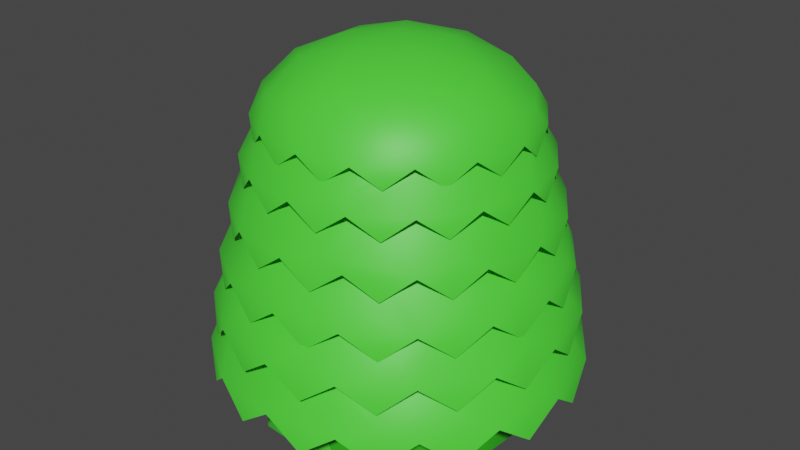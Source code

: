# Source: ArbustoColor2.blend  (saved by Blender 2.80.75; exported with 4.5.12 LTS)
import bpy
from mathutils import Matrix  # noqa: F401  (used for matrix-valued properties, if any)

bpy.ops.wm.read_factory_settings(use_empty=True)
scene = bpy.context.scene
scene.name = 'Scene'

# ---- collections
col_collection = bpy.data.collections.new('Collection'); scene.collection.children.link(col_collection)

# ---- materials (node trees are filled in below, after node groups)
mat_material = bpy.data.materials.new('Material')
mat_material.use_transparent_shadow = False
mat_material_001 = bpy.data.materials.new('Material.001')
mat_material_001.use_transparent_shadow = False
mat_material_002 = bpy.data.materials.new('Material.002')
mat_material_002.use_transparent_shadow = False

# ---- material node trees
mat_material.use_nodes = True; mat_material.node_tree.nodes.clear()
_N = mat_material.node_tree.nodes; _L = mat_material.node_tree.links
n0 = _N.new('ShaderNodeOutputMaterial'); n0.name = 'Material Output'; n0.location = (300, 300)
n1 = _N.new('ShaderNodeBsdfPrincipled'); n1.name = 'Principled BSDF'; n1.location = (10, 300)
n1.distribution = 'GGX'
n1.subsurface_method = 'BURLEY'
n1.inputs[0].default_value = (0.0757, 0.8, 0.04203, 1.0)
n1.inputs[3].default_value = 1.45
n1.inputs[27].default_value = (0.0, 0.0, 0.0, 1.0)
n1.inputs[28].default_value = 1.0
_L.new(n1.outputs[0], n0.inputs[0])
n0.is_active_output = True
mat_material_001.use_nodes = True; mat_material_001.node_tree.nodes.clear()
_N = mat_material_001.node_tree.nodes; _L = mat_material_001.node_tree.links
n0 = _N.new('ShaderNodeOutputMaterial'); n0.name = 'Material Output'; n0.location = (300, 300)
n1 = _N.new('ShaderNodeBsdfPrincipled'); n1.name = 'Principled BSDF'; n1.location = (10, 300)
n1.distribution = 'GGX'
n1.subsurface_method = 'BURLEY'
n1.inputs[0].default_value = (0.02921, 0.4641, 0.01029, 1.0)
n1.inputs[3].default_value = 1.45
n1.inputs[27].default_value = (0.0, 0.0, 0.0, 1.0)
n1.inputs[28].default_value = 1.0
_L.new(n1.outputs[0], n0.inputs[0])
n0.is_active_output = True
mat_material_002.use_nodes = True; mat_material_002.node_tree.nodes.clear()
_N = mat_material_002.node_tree.nodes; _L = mat_material_002.node_tree.links
n0 = _N.new('ShaderNodeOutputMaterial'); n0.name = 'Material Output'; n0.location = (300, 300)
n1 = _N.new('ShaderNodeBsdfPrincipled'); n1.name = 'Principled BSDF'; n1.location = (10, 300)
n1.distribution = 'GGX'
n1.subsurface_method = 'BURLEY'
n1.inputs[0].default_value = (0.005191, 0.4116, 0.01905, 1.0)
n1.inputs[3].default_value = 1.45
n1.inputs[27].default_value = (0.0, 0.0, 0.0, 1.0)
n1.inputs[28].default_value = 1.0
_L.new(n1.outputs[0], n0.inputs[0])
n0.is_active_output = True

# ---- world
world_world = bpy.data.worlds.new('World'); scene.world = world_world
world_world.use_nodes = True; world_world.node_tree.nodes.clear()
_N = world_world.node_tree.nodes; _L = world_world.node_tree.links
n0 = _N.new('ShaderNodeOutputWorld'); n0.name = 'World Output'; n0.location = (300, 300)
n1 = _N.new('ShaderNodeBackground'); n1.name = 'Background'; n1.location = (10, 300)
n1.inputs[0].default_value = (0.05088, 0.05088, 0.05088, 1.0)
_L.new(n1.outputs[0], n0.inputs[0])
n0.is_active_output = True
world_world.color = (0.05088, 0.05088, 0.05088)
world_world.use_sun_shadow = False
world_world.sun_shadow_jitter_overblur = 0.0

# ---- meshes
me_cylinder = bpy.data.meshes.new('Cylinder')
me_cylinder.from_pydata([(0.0, 1.0, -1.0), (0.0, 1.0, -0.01954), (0.1951, 0.9808, -1.0), (0.1951, 0.9808, -0.01954), (0.3827, 0.9239, -1.0), (0.3827, 0.9239, -0.01954), (0.5556, 0.8315, -1.0), (0.5556, 0.8315, -0.01954), (0.7071, 0.7071, -1.0), (0.7071, 0.7071, -0.01954), (0.8315, 0.5556, -1.0), (0.8315, 0.5556, -0.01954), (0.9239, 0.3827, -1.0), (0.9239, 0.3827, -0.01954), (0.9808, 0.1951, -1.0), (0.9808, 0.1951, -0.01954), (1.0, 7.55e-08, -1.0), (1.0, 7.55e-08, -0.01954), (0.9808, -0.1951, -1.0), (0.9808, -0.1951, -0.01954), (0.9239, -0.3827, -1.0), (0.9239, -0.3827, -0.01954), (0.8315, -0.5556, -1.0), (0.8315, -0.5556, -0.01954), (0.7071, -0.7071, -1.0), (0.7071, -0.7071, -0.01954), (0.5556, -0.8315, -1.0), (0.5556, -0.8315, -0.01954), (0.3827, -0.9239, -1.0), (0.3827, -0.9239, -0.01954), (0.1951, -0.9808, -1.0), (0.1951, -0.9808, -0.01954), (-3.258e-07, -1.0, -1.0), (-3.258e-07, -1.0, -0.01954), (-0.1951, -0.9808, -1.0), (-0.1951, -0.9808, -0.01954), (-0.3827, -0.9239, -1.0), (-0.3827, -0.9239, -0.01954), (-0.5556, -0.8315, -1.0), (-0.5556, -0.8315, -0.01954), (-0.7071, -0.7071, -1.0), (-0.7071, -0.7071, -0.01954), (-0.8315, -0.5556, -1.0), (-0.8315, -0.5556, -0.01954), (-0.9239, -0.3827, -1.0), (-0.9239, -0.3827, -0.01954), (-0.9808, -0.1951, -1.0), (-0.9808, -0.1951, -0.01954), (-1.0, 9.656e-07, -1.0), (-1.0, 9.656e-07, -0.01954), (-0.9808, 0.1951, -1.0), (-0.9808, 0.1951, -0.01954), (-0.9239, 0.3827, -1.0), (-0.9239, 0.3827, -0.01954), (-0.8315, 0.5556, -1.0), (-0.8315, 0.5556, -0.01954), (-0.7071, 0.7071, -1.0), (-0.7071, 0.7071, -0.01954), (-0.5556, 0.8315, -1.0), (-0.5556, 0.8315, -0.01954), (-0.3827, 0.9239, -1.0), (-0.3827, 0.9239, -0.01954), (-0.1951, 0.9808, -1.0), (-0.1951, 0.9808, -0.01954), (0.0, 1.309, -0.05475), (1.986e-08, 1.11, 0.2695), (0.2551, 1.284, -0.2457), (0.2161, 1.089, 0.2695), (0.4239, 1.025, 0.2695), (0.7263, 1.089, -0.2457), (0.6154, 0.9231, 0.2695), (0.7833, 0.7853, 0.2695), (1.087, 0.7284, -0.2457), (0.921, 0.6175, 0.2695), (1.023, 0.426, 0.2695), (1.282, 0.2571, -0.2457), (1.086, 0.2182, 0.2695), (1.108, 0.002084, 0.2695), (1.282, -0.253, -0.2457), (1.086, -0.214, 0.2695), (1.023, -0.4218, 0.2695), (1.087, -0.7242, -0.2457), (0.921, -0.6133, 0.2695), (0.9244, -0.9224, -0.05475), (0.7833, -0.7812, 0.2695), (0.7263, -1.085, -0.2457), (0.6154, -0.9189, 0.2695), (0.4239, -1.021, 0.2695), (0.2551, -1.28, -0.2457), (0.2161, -1.084, 0.2695), (-4.26e-07, -1.305, -0.05475), (-3.411e-07, -1.106, 0.2695), (-0.2551, -1.28, -0.2457), (-0.2161, -1.084, 0.2695), (-0.5003, -1.206, -0.05475), (-0.4239, -1.021, 0.2695), (-0.7263, -1.085, -0.2457), (-0.6154, -0.9189, 0.2695), (-0.9244, -0.9224, -0.05475), (-0.7833, -0.7812, 0.2695), (-1.087, -0.7242, -0.2457), (-0.921, -0.6133, 0.2695), (-1.208, -0.4982, -0.05475), (-1.023, -0.4218, 0.2695), (-1.282, -0.253, -0.2457), (-1.086, -0.214, 0.2695), (-1.108, 0.002085, 0.2695), (-1.282, 0.2571, -0.2457), (-1.086, 0.2182, 0.2695), (-1.023, 0.426, 0.2695), (-1.087, 0.7284, -0.2457), (-0.921, 0.6175, 0.2695), (-0.9244, 0.9265, -0.05475), (-0.7833, 0.7853, 0.2695), (-0.7263, 1.089, -0.2457), (-0.6154, 0.9231, 0.2695), (-0.4239, 1.025, 0.2695), (-0.255, 1.284, -0.2457), (-0.2161, 1.089, 0.2695), (1.028e-08, 1.223, 0.1362), (0.2382, 1.199, 0.1362), (0.4672, 1.13, 0.1362), (0.6782, 1.017, 0.1362), (0.8632, 0.8653, 0.1362), (1.015, 0.6803, 0.1362), (1.128, 0.4693, 0.1362), (1.197, 0.2402, 0.1362), (1.221, 0.002084, 0.1362), (1.197, -0.2361, 0.1362), (1.128, -0.4651, 0.1362), (1.015, -0.6762, 0.1362), (0.8632, -0.8611, 0.1362), (0.6782, -1.013, 0.1362), (0.4672, -1.126, 0.1362), (0.2382, -1.195, 0.1362), (-3.875e-07, -1.219, 0.1362), (-0.2382, -1.195, 0.1362), (-0.4672, -1.126, 0.1362), (-0.6782, -1.013, 0.1362), (-0.8632, -0.8611, 0.1362), (-1.015, -0.6762, 0.1362), (-1.128, -0.4651, 0.1362), (-1.197, -0.2361, 0.1362), (-1.221, 0.002085, 0.1362), (-1.197, 0.2403, 0.1362), (-1.128, 0.4693, 0.1362), (-1.015, 0.6803, 0.1362), (-0.8632, 0.8653, 0.1362), (-0.6782, 1.017, 0.1362), (-0.4672, 1.13, 0.1362), (-0.2382, 1.199, 0.1362), (0.2551, 1.284, -0.05475), (0.5003, 1.21, -0.05475), (0.7263, 1.089, -0.05475), (0.9244, 0.9265, -0.05475), (1.087, 0.7284, -0.05475), (1.208, 0.5024, -0.05475), (1.282, 0.2571, -0.05475), (1.307, 0.002084, -0.05475), (1.282, -0.253, -0.05475), (1.208, -0.4982, -0.05475), (1.087, -0.7242, -0.05475), (0.7263, -1.085, -0.05475), (0.5003, -1.206, -0.05475), (0.2551, -1.28, -0.05475), (-0.2551, -1.28, -0.05475), (-0.7263, -1.085, -0.05475), (-1.087, -0.7242, -0.05475), (-1.282, -0.253, -0.05475), (-1.307, 0.002085, -0.05475), (-1.282, 0.2571, -0.05475), (-1.208, 0.5024, -0.05475), (-1.087, 0.7284, -0.05475), (-0.7263, 1.089, -0.05475), (-0.5003, 1.21, -0.05475), (-0.255, 1.284, -0.05475), (0.0, 1.249, 0.2809), (1.881e-08, 1.06, 0.588), (0.2416, 1.225, 0.1), (0.2047, 1.039, 0.588), (0.4739, 1.154, 0.2809), (0.4016, 0.9796, 0.588), (0.6881, 1.04, 0.1), (0.583, 0.8827, 0.588), (0.742, 0.7522, 0.588), (1.03, 0.6982, 0.1), (0.8725, 0.5931, 0.588), (1.144, 0.4841, 0.2809), (0.9695, 0.4117, 0.588), (1.215, 0.2518, 0.1), (1.029, 0.2149, 0.588), (1.238, 0.01015, 0.2809), (1.049, 0.01015, 0.588), (1.215, -0.2315, 0.1), (1.029, -0.1946, 0.588), (1.144, -0.4638, 0.2809), (0.9695, -0.3914, 0.588), (1.03, -0.6779, 0.1), (0.8725, -0.5728, 0.588), (0.742, -0.7319, 0.588), (0.6881, -1.02, 0.1), (0.583, -0.8624, 0.588), (0.4016, -0.9593, 0.588), (0.2416, -1.205, 0.1), (0.2047, -1.019, 0.588), (-3.231e-07, -1.039, 0.588), (-0.2416, -1.205, 0.1), (-0.2047, -1.019, 0.588), (-0.4739, -1.134, 0.2809), (-0.4016, -0.9593, 0.588), (-0.6881, -1.02, 0.1), (-0.583, -0.8624, 0.588), (-0.8757, -0.8656, 0.2809), (-0.742, -0.7319, 0.588), (-1.03, -0.6779, 0.1), (-0.8725, -0.5728, 0.588), (-0.9695, -0.3914, 0.588), (-1.215, -0.2315, 0.1), (-1.029, -0.1946, 0.588), (-1.049, 0.01015, 0.588), (-1.215, 0.2518, 0.1), (-1.029, 0.2149, 0.588), (-1.144, 0.4841, 0.2809), (-0.9695, 0.4117, 0.588), (-1.03, 0.6982, 0.1), (-0.8725, 0.5931, 0.588), (-0.742, 0.7522, 0.588), (-0.6881, 1.04, 0.1), (-0.583, 0.8827, 0.588), (-0.4739, 1.154, 0.2809), (-0.4016, 0.9796, 0.588), (-0.2416, 1.225, 0.1), (-0.2047, 1.039, 0.588), (9.736e-09, 1.167, 0.4617), (0.2256, 1.144, 0.4617), (0.4426, 1.079, 0.4617), (0.6425, 0.9717, 0.4617), (0.8178, 0.8279, 0.4617), (0.9616, 0.6527, 0.4617), (1.068, 0.4527, 0.4617), (1.134, 0.2358, 0.4617), (1.156, 0.01015, 0.4617), (1.134, -0.2155, 0.4617), (1.068, -0.4324, 0.4617), (0.9616, -0.6324, 0.4617), (0.8178, -0.8076, 0.4617), (0.6425, -0.9514, 0.4617), (0.4426, -1.058, 0.4617), (0.2256, -1.124, 0.4617), (-3.671e-07, -1.146, 0.4617), (-0.2256, -1.124, 0.4617), (-0.4426, -1.058, 0.4617), (-0.6425, -0.9514, 0.4617), (-0.8178, -0.8076, 0.4617), (-0.9616, -0.6324, 0.4617), (-1.068, -0.4324, 0.4617), (-1.134, -0.2155, 0.4617), (-1.156, 0.01015, 0.4617), (-1.134, 0.2358, 0.4617), (-1.068, 0.4527, 0.4617), (-0.9616, 0.6527, 0.4617), (-0.8178, 0.8279, 0.4617), (-0.6425, 0.9717, 0.4617), (-0.4426, 1.079, 0.4617), (-0.2256, 1.144, 0.4617), (0.2416, 1.225, 0.2809), (0.6881, 1.04, 0.2809), (0.8757, 0.8859, 0.2809), (1.03, 0.6982, 0.2809), (1.215, 0.2518, 0.2809), (1.215, -0.2315, 0.2809), (1.03, -0.6779, 0.2809), (0.8757, -0.8656, 0.2809), (0.6881, -1.02, 0.2809), (0.4739, -1.134, 0.2809), (0.2416, -1.205, 0.2809), (-4.036e-07, -1.228, 0.2809), (-0.2416, -1.205, 0.2809), (-0.6881, -1.02, 0.2809), (-1.03, -0.6779, 0.2809), (-1.144, -0.4638, 0.2809), (-1.215, -0.2315, 0.2809), (-1.238, 0.01015, 0.2809), (-1.215, 0.2518, 0.2809), (-1.03, 0.6982, 0.2809), (-0.8757, 0.8859, 0.2809), (-0.6881, 1.04, 0.2809), (-0.2416, 1.225, 0.2809), (1.624e-08, 0.921, 1.259), (0.2085, 1.064, 0.8376), (0.1767, 0.9036, 1.259), (0.3466, 0.8521, 1.259), (0.5938, 0.9041, 0.8376), (0.5031, 0.7684, 1.259), (0.6403, 0.6558, 1.259), (0.8887, 0.6092, 0.8376), (0.753, 0.5185, 1.259), (0.8367, 0.362, 1.259), (1.048, 0.2239, 0.8376), (0.8882, 0.1921, 1.259), (0.9056, 0.01542, 1.259), (1.048, -0.1931, 0.8376), (0.8882, -0.1612, 1.259), (0.8367, -0.3311, 1.259), (0.8887, -0.5784, 0.8376), (0.753, -0.4877, 1.259), (0.7558, -0.7403, 0.9937), (0.6403, -0.6249, 1.259), (0.5938, -0.8733, 0.8376), (0.5031, -0.7375, 1.259), (0.3466, -0.8212, 1.259), (0.2085, -1.033, 0.8376), (0.1767, -0.8728, 1.259), (-2.788e-07, -0.8902, 1.259), (-0.2085, -1.033, 0.8376), (-0.1767, -0.8728, 1.259), (-0.409, -0.972, 0.9937), (-0.3466, -0.8212, 1.259), (-0.5938, -0.8733, 0.8376), (-0.5031, -0.7375, 1.259), (-0.7558, -0.7403, 0.9937), (-0.6403, -0.6249, 1.259), (-0.8887, -0.5784, 0.8376), (-0.753, -0.4877, 1.259), (-0.9874, -0.3936, 0.9937), (-0.8367, -0.3311, 1.259), (-1.048, -0.1931, 0.8376), (-0.8882, -0.1612, 1.259), (-0.9056, 0.01542, 1.259), (-1.048, 0.2239, 0.8376), (-0.8882, 0.1921, 1.259), (-0.8367, 0.362, 1.259), (-0.8887, 0.6092, 0.8376), (-0.753, 0.5185, 1.259), (-0.6403, 0.6558, 1.259), (-0.5938, 0.9041, 0.8376), (-0.5031, 0.7684, 1.259), (-0.3466, 0.8521, 1.259), (-0.2085, 1.064, 0.8376), (-0.1767, 0.9036, 1.259), (8.402e-09, 1.013, 1.15), (0.1947, 0.9943, 1.15), (0.3819, 0.9375, 1.15), (0.5545, 0.8453, 1.15), (0.7057, 0.7211, 1.15), (0.8298, 0.5699, 1.15), (0.9221, 0.3974, 1.15), (0.9789, 0.2101, 1.15), (0.998, 0.01542, 1.15), (0.9789, -0.1793, 1.15), (0.9221, -0.3665, 1.15), (0.8298, -0.5391, 1.15), (0.7057, -0.6903, 1.15), (0.5545, -0.8144, 1.15), (0.3819, -0.9067, 1.15), (0.1947, -0.9634, 1.15), (-3.168e-07, -0.9826, 1.15), (-0.1947, -0.9634, 1.15), (-0.3819, -0.9067, 1.15), (-0.5545, -0.8144, 1.15), (-0.7057, -0.6903, 1.15), (-0.8298, -0.5391, 1.15), (-0.9221, -0.3665, 1.15), (-0.9789, -0.1793, 1.15), (-0.998, 0.01542, 1.15), (-0.9789, 0.2101, 1.15), (-0.9221, 0.3974, 1.15), (-0.8298, 0.5699, 1.15), (-0.7057, 0.7211, 1.15), (-0.5545, 0.8453, 1.15), (-0.3819, 0.9375, 1.15), (-0.1947, 0.9943, 1.15), (0.2085, 1.064, 0.9937), (0.409, 1.003, 0.9937), (0.5938, 0.9041, 0.9937), (0.7558, 0.7712, 0.9937), (0.8887, 0.6092, 0.9937), (0.9874, 0.4244, 0.9937), (1.048, 0.2239, 0.9937), (1.069, 0.01542, 0.9937), (1.048, -0.1931, 0.9937), (0.9874, -0.3936, 0.9937), (0.8887, -0.5784, 0.9937), (0.5938, -0.8733, 0.9937), (0.409, -0.972, 0.9937), (0.2085, -1.033, 0.9937), (-3.483e-07, -1.053, 0.9937), (-0.2085, -1.033, 0.9937), (-0.5938, -0.8733, 0.9937), (-0.8887, -0.5784, 0.9937), (-1.048, -0.1931, 0.9937), (-1.069, 0.01542, 0.9937), (-1.048, 0.2239, 0.9937), (-0.9874, 0.4244, 0.9937), (-0.8887, 0.6092, 0.9937), (-0.7558, 0.7712, 0.9937), (-0.5938, 0.9041, 0.9937), (-0.409, 1.003, 0.9937), (-0.2085, 1.064, 0.9937), (0.0, 1.084, 0.9937), (0.0, 1.372, -0.4347), (2.059e-08, 1.165, -0.09861), (0.2644, 1.346, -0.6326), (0.224, 1.143, -0.09861), (0.5187, 1.269, -0.4347), (0.4394, 1.077, -0.09861), (0.753, 1.143, -0.6326), (0.638, 0.9714, -0.09861), (0.812, 0.8286, -0.09861), (1.127, 0.7695, -0.6326), (0.9548, 0.6546, -0.09861), (1.061, 0.456, -0.09861), (1.329, 0.281, -0.6326), (1.126, 0.2406, -0.09861), (1.148, 0.01658, -0.09861), (1.329, -0.2478, -0.6326), (1.126, -0.2075, -0.09861), (1.252, -0.5021, -0.4347), (1.061, -0.4229, -0.09861), (1.127, -0.7364, -0.6326), (0.9548, -0.6214, -0.09861), (0.9583, -0.9418, -0.4347), (0.812, -0.7954, -0.09861), (0.753, -1.11, -0.6326), (0.638, -0.9382, -0.09861), (0.4394, -1.044, -0.09861), (0.2644, -1.313, -0.6326), (0.224, -1.11, -0.09861), (-3.536e-07, -1.132, -0.09861), (-0.2644, -1.313, -0.6326), (-0.224, -1.11, -0.09861), (-0.4394, -1.044, -0.09861), (-0.753, -1.11, -0.6326), (-0.638, -0.9382, -0.09861), (-0.812, -0.7954, -0.09861), (-1.127, -0.7364, -0.6326), (-0.9548, -0.6214, -0.09861), (-1.061, -0.4229, -0.09861), (-1.329, -0.2478, -0.6326), (-1.126, -0.2075, -0.09861), (-1.148, 0.01658, -0.09861), (-1.329, 0.281, -0.6326), (-1.126, 0.2406, -0.09861), (-1.061, 0.456, -0.09861), (-1.127, 0.7695, -0.6326), (-0.9548, 0.6546, -0.09861), (-0.812, 0.8286, -0.09861), (-0.753, 1.143, -0.6326), (-0.638, 0.9714, -0.09861), (-0.5187, 1.269, -0.4347), (-0.4394, 1.077, -0.09861), (-0.2644, 1.346, -0.6326), (-0.224, 1.143, -0.09861), (1.065e-08, 1.282, -0.2368), (0.2469, 1.258, -0.2368), (0.4843, 1.186, -0.2368), (0.7031, 1.069, -0.2368), (0.8949, 0.9115, -0.2368), (1.052, 0.7197, -0.2368), (1.169, 0.5009, -0.2368), (1.241, 0.2635, -0.2368), (1.266, 0.01658, -0.2368), (1.241, -0.2303, -0.2368), (1.169, -0.4677, -0.2368), (1.052, -0.6865, -0.2368), (0.8949, -0.8783, -0.2368), (0.7031, -1.036, -0.2368), (0.4843, -1.153, -0.2368), (0.2469, -1.225, -0.2368), (-4.017e-07, -1.249, -0.2368), (-0.2469, -1.225, -0.2368), (-0.4843, -1.153, -0.2368), (-0.7031, -1.036, -0.2368), (-0.8949, -0.8783, -0.2368), (-1.052, -0.6865, -0.2368), (-1.169, -0.4677, -0.2368), (-1.241, -0.2303, -0.2368), (-1.266, 0.01658, -0.2368), (-1.241, 0.2635, -0.2368), (-1.169, 0.5009, -0.2368), (-1.052, 0.7197, -0.2368), (-0.8949, 0.9115, -0.2368), (-0.7031, 1.069, -0.2368), (-0.4843, 1.186, -0.2368), (-0.2469, 1.258, -0.2368), (0.2644, 1.346, -0.4347), (0.753, 1.143, -0.4347), (0.9583, 0.9749, -0.4347), (1.127, 0.7695, -0.4347), (1.252, 0.5352, -0.4347), (1.329, 0.281, -0.4347), (1.355, 0.01658, -0.4347), (1.329, -0.2478, -0.4347), (1.127, -0.7364, -0.4347), (0.753, -1.11, -0.4347), (0.5187, -1.236, -0.4347), (0.2644, -1.313, -0.4347), (-4.416e-07, -1.339, -0.4347), (-0.2644, -1.313, -0.4347), (-0.5187, -1.236, -0.4347), (-0.753, -1.11, -0.4347), (-0.9583, -0.9418, -0.4347), (-1.127, -0.7364, -0.4347), (-1.252, -0.5021, -0.4347), (-1.329, -0.2478, -0.4347), (-1.355, 0.01658, -0.4347), (-1.329, 0.281, -0.4347), (-1.252, 0.5352, -0.4347), (-1.127, 0.7695, -0.4347), (-0.9583, 0.9749, -0.4347), (-0.753, 1.143, -0.4347), (-0.2644, 1.346, -0.4347), (1.758e-08, 0.9939, 0.9279), (0.2258, 1.148, 0.4718), (0.1913, 0.9751, 0.9279), (0.443, 1.083, 0.6408), (0.3753, 0.9193, 0.9279), (0.6431, 0.9756, 0.4718), (0.5449, 0.8287, 0.9279), (0.8185, 0.8317, 0.6408), (0.6935, 0.7067, 0.9279), (0.9624, 0.6563, 0.4718), (0.8154, 0.5581, 0.9279), (1.069, 0.4562, 0.6408), (0.9061, 0.3885, 0.9279), (1.135, 0.239, 0.4718), (0.9619, 0.2045, 0.9279), (0.9807, 0.0132, 0.9279), (1.135, -0.2126, 0.4718), (0.9619, -0.1781, 0.9279), (0.9061, -0.3621, 0.9279), (0.9624, -0.6299, 0.4718), (0.8154, -0.5317, 0.9279), (0.6935, -0.6803, 0.9279), (0.6431, -0.9492, 0.4718), (0.5449, -0.8022, 0.9279), (0.3753, -0.8929, 0.9279), (0.2258, -1.122, 0.4718), (0.1913, -0.9487, 0.9279), (-3.772e-07, -1.144, 0.6408), (-3.02e-07, -0.9675, 0.9279), (-0.2258, -1.122, 0.4718), (-0.1913, -0.9487, 0.9279), (-0.3753, -0.8929, 0.9279), (-0.6431, -0.9492, 0.4718), (-0.5449, -0.8022, 0.9279), (-0.8185, -0.8053, 0.6408), (-0.6935, -0.6803, 0.9279), (-0.9624, -0.6299, 0.4718), (-0.8155, -0.5317, 0.9279), (-0.9061, -0.3621, 0.9279), (-1.135, -0.2126, 0.4718), (-0.9619, -0.1781, 0.9279), (-1.157, 0.0132, 0.6408), (-0.9807, 0.0132, 0.9279), (-1.135, 0.239, 0.4718), (-0.9619, 0.2045, 0.9279), (-1.069, 0.4562, 0.6408), (-0.9061, 0.3885, 0.9279), (-0.9624, 0.6563, 0.4718), (-0.8154, 0.5581, 0.9279), (-0.8185, 0.8317, 0.6408), (-0.6935, 0.7067, 0.9279), (-0.6431, 0.9756, 0.4718), (-0.5449, 0.8287, 0.9279), (-0.3753, 0.9193, 0.9279), (-0.2258, 1.148, 0.4718), (-0.1913, 0.9751, 0.9279), (9.1e-09, 1.094, 0.8098), (0.2109, 1.073, 0.8098), (0.4136, 1.012, 0.8098), (0.6005, 0.9119, 0.8098), (0.7643, 0.7775, 0.8098), (0.8987, 0.6137, 0.8098), (0.9986, 0.4268, 0.8098), (1.06, 0.2241, 0.8098), (1.081, 0.0132, 0.8098), (1.06, -0.1977, 0.8098), (0.9986, -0.4004, 0.8098), (0.8987, -0.5873, 0.8098), (0.7643, -0.7511, 0.8098), (0.6005, -0.8855, 0.8098), (0.4136, -0.9854, 0.8098), (0.2109, -1.047, 0.8098), (-3.431e-07, -1.068, 0.8098), (-0.2109, -1.047, 0.8098), (-0.4136, -0.9854, 0.8098), (-0.6005, -0.8855, 0.8098), (-0.7643, -0.7511, 0.8098), (-0.8987, -0.5873, 0.8098), (-0.9986, -0.4004, 0.8098), (-1.06, -0.1977, 0.8098), (-1.081, 0.0132, 0.8098), (-1.06, 0.2241, 0.8098), (-0.9986, 0.4268, 0.8098), (-0.8987, 0.6137, 0.8098), (-0.7643, 0.7775, 0.8098), (-0.6005, 0.9119, 0.8098), (-0.4136, 1.012, 0.8098), (-0.2109, 1.073, 0.8098), (0.2258, 1.148, 0.6408), (0.6431, 0.9756, 0.6408), (0.9624, 0.6563, 0.6408), (1.135, 0.239, 0.6408), (1.157, 0.0132, 0.6408), (1.135, -0.2126, 0.6408), (1.069, -0.4298, 0.6408), (0.9624, -0.6299, 0.6408), (0.8185, -0.8053, 0.6408), (0.6431, -0.9492, 0.6408), (0.443, -1.056, 0.6408), (0.2258, -1.122, 0.6408), (-0.2258, -1.122, 0.6408), (-0.443, -1.056, 0.6408), (-0.6431, -0.9492, 0.6408), (-0.9624, -0.6299, 0.6408), (-1.069, -0.4298, 0.6408), (-1.135, -0.2126, 0.6408), (-1.135, 0.239, 0.6408), (-0.9624, 0.6563, 0.6408), (-0.6431, 0.9756, 0.6408), (-0.443, 1.083, 0.6408), (-0.2258, 1.148, 0.6408), (0.0, 1.171, 0.6408), (1.494e-08, 0.8515, 1.522), (0.1919, 0.9828, 1.135), (0.1626, 0.8355, 1.522), (0.319, 0.788, 1.522), (0.5466, 0.8359, 1.135), (0.4631, 0.711, 1.522), (0.6956, 0.7136, 1.278), (0.5894, 0.6073, 1.522), (0.818, 0.5645, 1.135), (0.6931, 0.481, 1.522), (0.9089, 0.3944, 1.278), (0.7701, 0.3369, 1.522), (0.9649, 0.2099, 1.135), (0.8175, 0.1805, 1.522), (0.8336, 0.01792, 1.522), (0.9649, -0.174, 1.135), (0.8175, -0.1447, 1.522), (0.9089, -0.3586, 1.278), (0.7701, -0.3011, 1.522), (0.818, -0.5286, 1.135), (0.6931, -0.4452, 1.522), (0.6956, -0.6777, 1.278), (0.5894, -0.5715, 1.522), (0.5466, -0.8001, 1.135), (0.4631, -0.6751, 1.522), (0.319, -0.7522, 1.522), (0.1919, -0.947, 1.135), (0.1626, -0.7996, 1.522), (-2.567e-07, -0.8156, 1.522), (-0.1919, -0.947, 1.135), (-0.1626, -0.7996, 1.522), (-0.3765, -0.891, 1.278), (-0.319, -0.7522, 1.522), (-0.5466, -0.8001, 1.135), (-0.4631, -0.6751, 1.522), (-0.6956, -0.6777, 1.278), (-0.5894, -0.5715, 1.522), (-0.818, -0.5286, 1.135), (-0.6931, -0.4452, 1.522), (-0.9089, -0.3586, 1.278), (-0.7701, -0.3011, 1.522), (-0.9649, -0.174, 1.135), (-0.8175, -0.1447, 1.522), (-0.9838, 0.01793, 1.278), (-0.8336, 0.01793, 1.522), (-0.9649, 0.2099, 1.135), (-0.8175, 0.1805, 1.522), (-0.7701, 0.3369, 1.522), (-0.818, 0.5645, 1.135), (-0.6931, 0.481, 1.522), (-0.5894, 0.6073, 1.522), (-0.5466, 0.8359, 1.135), (-0.4631, 0.711, 1.522), (-0.319, 0.788, 1.522), (-0.1919, 0.9828, 1.135), (-0.1626, 0.8355, 1.522), (7.734e-09, 0.9366, 1.422), (0.1792, 0.9189, 1.422), (0.3516, 0.8667, 1.422), (0.5104, 0.7818, 1.422), (0.6496, 0.6675, 1.422), (0.7638, 0.5283, 1.422), (0.8487, 0.3695, 1.422), (0.901, 0.1971, 1.422), (0.9187, 0.01792, 1.422), (0.901, -0.1613, 1.422), (0.8487, -0.3336, 1.422), (0.7638, -0.4925, 1.422), (0.6496, -0.6317, 1.422), (0.5104, -0.7459, 1.422), (0.3516, -0.8308, 1.422), (0.1792, -0.8831, 1.422), (-2.916e-07, -0.9007, 1.422), (-0.1792, -0.8831, 1.422), (-0.3516, -0.8308, 1.422), (-0.5104, -0.7459, 1.422), (-0.6496, -0.6317, 1.422), (-0.7638, -0.4925, 1.422), (-0.8487, -0.3336, 1.422), (-0.901, -0.1613, 1.422), (-0.9187, 0.01793, 1.422), (-0.901, 0.1971, 1.422), (-0.8487, 0.3695, 1.422), (-0.7638, 0.5283, 1.422), (-0.6496, 0.6675, 1.422), (-0.5104, 0.7818, 1.422), (-0.3516, 0.8667, 1.422), (-0.1792, 0.9189, 1.422), (0.1919, 0.9828, 1.278), (0.3765, 0.9268, 1.278), (0.5466, 0.8359, 1.278), (0.818, 0.5645, 1.278), (0.9649, 0.2099, 1.278), (0.9838, 0.01792, 1.278), (0.9649, -0.174, 1.278), (0.818, -0.5286, 1.278), (0.5466, -0.8001, 1.278), (0.3765, -0.891, 1.278), (0.1919, -0.947, 1.278), (-3.206e-07, -0.9659, 1.278), (-0.1919, -0.947, 1.278), (-0.5466, -0.8001, 1.278), (-0.818, -0.5286, 1.278), (-0.9649, -0.174, 1.278), (-0.9649, 0.2099, 1.278), (-0.9089, 0.3944, 1.278), (-0.818, 0.5645, 1.278), (-0.6956, 0.7136, 1.278), (-0.5466, 0.8359, 1.278), (-0.3765, 0.9268, 1.278), (-0.1919, 0.9828, 1.278), (0.0, 1.002, 1.278), (0.1258, 0.6502, 1.657), (4.333e-08, 0.6625, 1.657), (0.2467, 0.6135, 1.657), (0.3581, 0.5539, 1.657), (0.4558, 0.4737, 1.657), (0.536, 0.3761, 1.657), (0.5955, 0.2646, 1.657), (0.6322, 0.1437, 1.657), (0.6446, 0.01792, 1.657), (0.6322, -0.1078, 1.657), (0.5955, -0.2288, 1.657), (0.536, -0.3402, 1.657), (0.4558, -0.4379, 1.657), (0.3581, -0.5181, 1.657), (0.2467, -0.5776, 1.657), (0.1258, -0.6143, 1.657), (-1.667e-07, -0.6267, 1.657), (-0.1258, -0.6143, 1.657), (-0.2467, -0.5776, 1.657), (-0.3581, -0.5181, 1.657), (-0.4558, -0.4379, 1.657), (-0.536, -0.3402, 1.657), (-0.5955, -0.2288, 1.657), (-0.6322, -0.1078, 1.657), (-0.6446, 0.01792, 1.657), (-0.6322, 0.1437, 1.657), (-0.5955, 0.2646, 1.657), (-0.536, 0.3761, 1.657), (-0.4558, 0.4737, 1.657), (-0.3581, 0.5539, 1.657), (-0.2467, 0.6135, 1.657), (-0.1258, 0.6502, 1.657), (0.09008, 0.4708, 1.731), (6.449e-08, 0.4797, 1.731), (0.1767, 0.4445, 1.731), (0.2565, 0.4019, 1.731), (0.3265, 0.3444, 1.731), (0.3839, 0.2745, 1.731), (0.4266, 0.1946, 1.731), (0.4529, 0.108, 1.731), (0.4618, 0.01792, 1.731), (0.4529, -0.07216, 1.731), (0.4266, -0.1588, 1.731), (0.3839, -0.2386, 1.731), (0.3265, -0.3086, 1.731), (0.2565, -0.366, 1.731), (0.1767, -0.4087, 1.731), (0.09008, -0.435, 1.731), (-8.597e-08, -0.4438, 1.731), (-0.09008, -0.435, 1.731), (-0.1767, -0.4087, 1.731), (-0.2565, -0.366, 1.731), (-0.3265, -0.3086, 1.731), (-0.3839, -0.2386, 1.731), (-0.4266, -0.1588, 1.731), (-0.4529, -0.07216, 1.731), (-0.4618, 0.01792, 1.731), (-0.4529, 0.108, 1.731), (-0.4266, 0.1946, 1.731), (-0.3839, 0.2745, 1.731), (-0.3265, 0.3444, 1.731), (-0.2565, 0.4019, 1.731), (-0.1767, 0.4445, 1.731), (-0.09008, 0.4708, 1.731), (0.06356, 0.3375, 1.774), (8.207e-08, 0.3437, 1.774), (0.1247, 0.3189, 1.774), (0.181, 0.2888, 1.774), (0.2304, 0.2483, 1.774), (0.2709, 0.1989, 1.774), (0.301, 0.1426, 1.774), (0.3196, 0.08149, 1.774), (0.3258, 0.01792, 1.774), (0.3196, -0.04564, 1.774), (0.301, -0.1068, 1.774), (0.2709, -0.1631, 1.774), (0.2304, -0.2125, 1.774), (0.181, -0.253, 1.774), (0.1247, -0.2831, 1.774), (0.06356, -0.3016, 1.774), (-2.409e-08, -0.3079, 1.774), (-0.06356, -0.3016, 1.774), (-0.1247, -0.2831, 1.774), (-0.181, -0.253, 1.774), (-0.2304, -0.2125, 1.774), (-0.2709, -0.1631, 1.774), (-0.301, -0.1068, 1.774), (-0.3196, -0.04564, 1.774), (-0.3258, 0.01792, 1.774), (-0.3196, 0.08149, 1.774), (-0.301, 0.1426, 1.774), (-0.2709, 0.1989, 1.774), (-0.2304, 0.2483, 1.774), (-0.181, 0.2888, 1.774), (-0.1247, 0.3189, 1.774), (-0.06356, 0.3375, 1.774), (0.03195, 0.1785, 1.798), (9.584e-08, 0.1817, 1.798), (0.06266, 0.1692, 1.798), (0.09097, 0.1541, 1.798), (0.1158, 0.1337, 1.798), (0.1362, 0.1089, 1.798), (0.1513, 0.08059, 1.798), (0.1606, 0.04987, 1.798), (0.1637, 0.01792, 1.798), (0.1606, -0.01402, 1.798), (0.1513, -0.04474, 1.798), (0.1362, -0.07305, 1.798), (0.1158, -0.09786, 1.798), (0.09097, -0.1182, 1.798), (0.06266, -0.1334, 1.798), (0.03195, -0.1427, 1.798), (4.249e-08, -0.1458, 1.798), (-0.03195, -0.1427, 1.798), (-0.06266, -0.1334, 1.798), (-0.09097, -0.1182, 1.798), (-0.1158, -0.09786, 1.798), (-0.1362, -0.07305, 1.798), (-0.1513, -0.04474, 1.798), (-0.1606, -0.01402, 1.798), (-0.1637, 0.01792, 1.798), (-0.1606, 0.04987, 1.798), (-0.1513, 0.08059, 1.798), (-0.1362, 0.1089, 1.798), (-0.1158, 0.1337, 1.798), (-0.09097, 0.1541, 1.798), (-0.06266, 0.1692, 1.798), (-0.03195, 0.1785, 1.798), (0.01398, 0.08819, 1.81), (9.827e-08, 0.08957, 1.81), (0.02742, 0.08411, 1.81), (0.0398, 0.07749, 1.81), (0.05066, 0.06858, 1.81), (0.05957, 0.05773, 1.81), (0.06619, 0.04534, 1.81), (0.07027, 0.0319, 1.81), (0.07164, 0.01792, 1.81), (0.07027, 0.003948, 1.81), (0.06619, -0.009492, 1.81), (0.05957, -0.02188, 1.81), (0.05066, -0.03273, 1.81), (0.0398, -0.04164, 1.81), (0.02742, -0.04826, 1.81), (0.01398, -0.05234, 1.81), (7.493e-08, -0.05372, 1.81), (-0.01398, -0.05234, 1.81), (-0.02742, -0.04826, 1.81), (-0.0398, -0.04164, 1.81), (-0.05066, -0.03273, 1.81), (-0.05957, -0.02188, 1.81), (-0.06619, -0.009492, 1.81), (-0.07027, 0.003948, 1.81), (-0.07164, 0.01792, 1.81), (-0.07027, 0.0319, 1.81), (-0.06619, 0.04534, 1.81), (-0.05957, 0.05773, 1.81), (-0.05066, 0.06858, 1.81), (-0.0398, 0.07749, 1.81), (-0.02742, 0.08411, 1.81), (-0.01398, 0.08819, 1.81)], [], [(0, 1, 3, 2), (2, 3, 5, 4), (4, 5, 7, 6), (6, 7, 9, 8), (8, 9, 11, 10), (10, 11, 13, 12), (12, 13, 15, 14), (14, 15, 17, 16), (16, 17, 19, 18), (18, 19, 21, 20), (20, 21, 23, 22), (22, 23, 25, 24), (24, 25, 27, 26), (26, 27, 29, 28), (28, 29, 31, 30), (30, 31, 33, 32), (32, 33, 35, 34), (34, 35, 37, 36), (36, 37, 39, 38), (38, 39, 41, 40), (40, 41, 43, 42), (42, 43, 45, 44), (44, 45, 47, 46), (46, 47, 49, 48), (48, 49, 51, 50), (50, 51, 53, 52), (52, 53, 55, 54), (54, 55, 57, 56), (56, 57, 59, 58), (58, 59, 61, 60), (60, 61, 63, 62), (62, 63, 1, 0), (119, 65, 67, 120), (120, 67, 68, 121), (121, 68, 70, 122), (122, 70, 71, 123), (123, 71, 73, 124), (124, 73, 74, 125), (125, 74, 76, 126), (126, 76, 77, 127), (127, 77, 79, 128), (128, 79, 80, 129), (129, 80, 82, 130), (130, 82, 84, 131), (131, 84, 86, 132), (132, 86, 87, 133), (133, 87, 89, 134), (134, 89, 91, 135), (135, 91, 93, 136), (136, 93, 95, 137), (137, 95, 97, 138), (138, 97, 99, 139), (139, 99, 101, 140), (140, 101, 103, 141), (141, 103, 105, 142), (142, 105, 106, 143), (143, 106, 108, 144), (144, 108, 109, 145), (145, 109, 111, 146), (146, 111, 113, 147), (147, 113, 115, 148), (148, 115, 116, 149), (149, 116, 118, 150), (150, 118, 65, 119), (175, 150, 119, 64), (174, 149, 150, 175), (173, 148, 149, 174), (112, 147, 148, 173), (172, 146, 147, 112), (171, 145, 146, 172), (170, 144, 145, 171), (169, 143, 144, 170), (168, 142, 143, 169), (102, 141, 142, 168), (167, 140, 141, 102), (98, 139, 140, 167), (166, 138, 139, 98), (94, 137, 138, 166), (165, 136, 137, 94), (90, 135, 136, 165), (164, 134, 135, 90), (163, 133, 134, 164), (162, 132, 133, 163), (83, 131, 132, 162), (161, 130, 131, 83), (160, 129, 130, 161), (159, 128, 129, 160), (158, 127, 128, 159), (157, 126, 127, 158), (156, 125, 126, 157), (155, 124, 125, 156), (154, 123, 124, 155), (153, 122, 123, 154), (152, 121, 122, 153), (151, 120, 121, 152), (64, 119, 120, 151), (64, 151, 66), (66, 151, 152), (152, 153, 69), (69, 153, 154), (154, 155, 72), (72, 155, 156), (156, 157, 75), (75, 157, 158), (158, 159, 78), (78, 159, 160), (160, 161, 81), (81, 161, 83), (83, 162, 85), (85, 162, 163), (163, 164, 88), (88, 164, 90), (90, 165, 92), (92, 165, 94), (94, 166, 96), (96, 166, 98), (98, 167, 100), (100, 167, 102), (102, 168, 104), (104, 168, 169), (169, 170, 107), (107, 170, 171), (171, 172, 110), (110, 172, 112), (112, 173, 114), (114, 173, 174), (174, 175, 117), (117, 175, 64), (233, 177, 179, 234), (234, 179, 181, 235), (235, 181, 183, 236), (236, 183, 184, 237), (237, 184, 186, 238), (238, 186, 188, 239), (239, 188, 190, 240), (240, 190, 192, 241), (241, 192, 194, 242), (242, 194, 196, 243), (243, 196, 198, 244), (244, 198, 199, 245), (245, 199, 201, 246), (246, 201, 202, 247), (247, 202, 204, 248), (248, 204, 205, 249), (249, 205, 207, 250), (250, 207, 209, 251), (251, 209, 211, 252), (252, 211, 213, 253), (253, 213, 215, 254), (254, 215, 216, 255), (255, 216, 218, 256), (256, 218, 219, 257), (257, 219, 221, 258), (258, 221, 223, 259), (259, 223, 225, 260), (260, 225, 226, 261), (261, 226, 228, 262), (262, 228, 230, 263), (263, 230, 232, 264), (264, 232, 177, 233), (287, 264, 233, 176), (229, 263, 264, 287), (286, 262, 263, 229), (285, 261, 262, 286), (284, 260, 261, 285), (222, 259, 260, 284), (283, 258, 259, 222), (282, 257, 258, 283), (281, 256, 257, 282), (280, 255, 256, 281), (279, 254, 255, 280), (212, 253, 254, 279), (278, 252, 253, 212), (208, 251, 252, 278), (277, 250, 251, 208), (276, 249, 250, 277), (275, 248, 249, 276), (274, 247, 248, 275), (273, 246, 247, 274), (272, 245, 246, 273), (271, 244, 245, 272), (195, 243, 244, 271), (270, 242, 243, 195), (191, 241, 242, 270), (269, 240, 241, 191), (187, 239, 240, 269), (268, 238, 239, 187), (267, 237, 238, 268), (266, 236, 237, 267), (180, 235, 236, 266), (265, 234, 235, 180), (176, 233, 234, 265), (176, 265, 178), (178, 265, 180), (180, 266, 182), (182, 266, 267), (267, 268, 185), (185, 268, 187), (187, 269, 189), (189, 269, 191), (191, 270, 193), (193, 270, 195), (195, 271, 197), (197, 271, 272), (272, 273, 200), (200, 273, 274), (274, 275, 203), (203, 275, 276), (276, 277, 206), (206, 277, 208), (208, 278, 210), (210, 278, 212), (212, 279, 214), (214, 279, 280), (280, 281, 217), (217, 281, 282), (282, 283, 220), (220, 283, 222), (222, 284, 224), (224, 284, 285), (285, 286, 227), (227, 286, 229), (229, 287, 231), (231, 287, 176), (340, 288, 290, 341), (341, 290, 291, 342), (342, 291, 293, 343), (343, 293, 294, 344), (344, 294, 296, 345), (345, 296, 297, 346), (346, 297, 299, 347), (347, 299, 300, 348), (348, 300, 302, 349), (349, 302, 303, 350), (350, 303, 305, 351), (351, 305, 307, 352), (352, 307, 309, 353), (353, 309, 310, 354), (354, 310, 312, 355), (355, 312, 313, 356), (356, 313, 315, 357), (357, 315, 317, 358), (358, 317, 319, 359), (359, 319, 321, 360), (360, 321, 323, 361), (361, 323, 325, 362), (362, 325, 327, 363), (363, 327, 328, 364), (364, 328, 330, 365), (365, 330, 331, 366), (366, 331, 333, 367), (367, 333, 334, 368), (368, 334, 336, 369), (369, 336, 337, 370), (370, 337, 339, 371), (371, 339, 288, 340), (398, 371, 340, 399), (397, 370, 371, 398), (396, 369, 370, 397), (395, 368, 369, 396), (394, 367, 368, 395), (393, 366, 367, 394), (392, 365, 366, 393), (391, 364, 365, 392), (390, 363, 364, 391), (324, 362, 363, 390), (389, 361, 362, 324), (320, 360, 361, 389), (388, 359, 360, 320), (316, 358, 359, 388), (387, 357, 358, 316), (386, 356, 357, 387), (385, 355, 356, 386), (384, 354, 355, 385), (383, 353, 354, 384), (306, 352, 353, 383), (382, 351, 352, 306), (381, 350, 351, 382), (380, 349, 350, 381), (379, 348, 349, 380), (378, 347, 348, 379), (377, 346, 347, 378), (376, 345, 346, 377), (375, 344, 345, 376), (374, 343, 344, 375), (373, 342, 343, 374), (372, 341, 342, 373), (399, 340, 341, 372), (399, 372, 289), (289, 372, 373), (373, 374, 292), (292, 374, 375), (375, 376, 295), (295, 376, 377), (377, 378, 298), (298, 378, 379), (379, 380, 301), (301, 380, 381), (381, 382, 304), (304, 382, 306), (306, 383, 308), (308, 383, 384), (384, 385, 311), (311, 385, 386), (386, 387, 314), (314, 387, 316), (316, 388, 318), (318, 388, 320), (320, 389, 322), (322, 389, 324), (324, 390, 326), (326, 390, 391), (391, 392, 329), (329, 392, 393), (393, 394, 332), (332, 394, 395), (395, 396, 335), (335, 396, 397), (397, 398, 338), (338, 398, 399), (453, 401, 403, 454), (454, 403, 405, 455), (455, 405, 407, 456), (456, 407, 408, 457), (457, 408, 410, 458), (458, 410, 411, 459), (459, 411, 413, 460), (460, 413, 414, 461), (461, 414, 416, 462), (462, 416, 418, 463), (463, 418, 420, 464), (464, 420, 422, 465), (465, 422, 424, 466), (466, 424, 425, 467), (467, 425, 427, 468), (468, 427, 428, 469), (469, 428, 430, 470), (470, 430, 431, 471), (471, 431, 433, 472), (472, 433, 434, 473), (473, 434, 436, 474), (474, 436, 437, 475), (475, 437, 439, 476), (476, 439, 440, 477), (477, 440, 442, 478), (478, 442, 443, 479), (479, 443, 445, 480), (480, 445, 446, 481), (481, 446, 448, 482), (482, 448, 450, 483), (483, 450, 452, 484), (484, 452, 401, 453), (511, 484, 453, 400), (449, 483, 484, 511), (510, 482, 483, 449), (509, 481, 482, 510), (508, 480, 481, 509), (507, 479, 480, 508), (506, 478, 479, 507), (505, 477, 478, 506), (504, 476, 477, 505), (503, 475, 476, 504), (502, 474, 475, 503), (501, 473, 474, 502), (500, 472, 473, 501), (499, 471, 472, 500), (498, 470, 471, 499), (497, 469, 470, 498), (496, 468, 469, 497), (495, 467, 468, 496), (494, 466, 467, 495), (421, 465, 466, 494), (493, 464, 465, 421), (417, 463, 464, 493), (492, 462, 463, 417), (491, 461, 462, 492), (490, 460, 461, 491), (489, 459, 460, 490), (488, 458, 459, 489), (487, 457, 458, 488), (486, 456, 457, 487), (404, 455, 456, 486), (485, 454, 455, 404), (400, 453, 454, 485), (400, 485, 402), (402, 485, 404), (404, 486, 406), (406, 486, 487), (487, 488, 409), (409, 488, 489), (489, 490, 412), (412, 490, 491), (491, 492, 415), (415, 492, 417), (417, 493, 419), (419, 493, 421), (421, 494, 423), (423, 494, 495), (495, 496, 426), (426, 496, 497), (497, 498, 429), (429, 498, 499), (499, 500, 432), (432, 500, 501), (501, 502, 435), (435, 502, 503), (503, 504, 438), (438, 504, 505), (505, 506, 441), (441, 506, 507), (507, 508, 444), (444, 508, 509), (509, 510, 447), (447, 510, 449), (449, 511, 451), (451, 511, 400), (568, 512, 514, 569), (569, 514, 516, 570), (570, 516, 518, 571), (571, 518, 520, 572), (572, 520, 522, 573), (573, 522, 524, 574), (574, 524, 526, 575), (575, 526, 527, 576), (576, 527, 529, 577), (577, 529, 530, 578), (578, 530, 532, 579), (579, 532, 533, 580), (580, 533, 535, 581), (581, 535, 536, 582), (582, 536, 538, 583), (583, 538, 540, 584), (584, 540, 542, 585), (585, 542, 543, 586), (586, 543, 545, 587), (587, 545, 547, 588), (588, 547, 549, 589), (589, 549, 550, 590), (590, 550, 552, 591), (591, 552, 554, 592), (592, 554, 556, 593), (593, 556, 558, 594), (594, 558, 560, 595), (595, 560, 562, 596), (596, 562, 564, 597), (597, 564, 565, 598), (598, 565, 567, 599), (599, 567, 512, 568), (622, 599, 568, 623), (621, 598, 599, 622), (620, 597, 598, 621), (561, 596, 597, 620), (619, 595, 596, 561), (557, 594, 595, 619), (618, 593, 594, 557), (553, 592, 593, 618), (617, 591, 592, 553), (616, 590, 591, 617), (615, 589, 590, 616), (546, 588, 589, 615), (614, 587, 588, 546), (613, 586, 587, 614), (612, 585, 586, 613), (539, 584, 585, 612), (611, 583, 584, 539), (610, 582, 583, 611), (609, 581, 582, 610), (608, 580, 581, 609), (607, 579, 580, 608), (606, 578, 579, 607), (605, 577, 578, 606), (604, 576, 577, 605), (603, 575, 576, 604), (523, 574, 575, 603), (602, 573, 574, 523), (519, 572, 573, 602), (601, 571, 572, 519), (515, 570, 571, 601), (600, 569, 570, 515), (623, 568, 569, 600), (623, 600, 513), (513, 600, 515), (515, 601, 517), (517, 601, 519), (519, 602, 521), (521, 602, 523), (523, 603, 525), (525, 603, 604), (604, 605, 528), (528, 605, 606), (606, 607, 531), (531, 607, 608), (608, 609, 534), (534, 609, 610), (610, 611, 537), (537, 611, 539), (539, 612, 541), (541, 612, 613), (613, 614, 544), (544, 614, 546), (546, 615, 548), (548, 615, 616), (616, 617, 551), (551, 617, 553), (553, 618, 555), (555, 618, 557), (557, 619, 559), (559, 619, 561), (561, 620, 563), (563, 620, 621), (621, 622, 566), (566, 622, 623), (680, 624, 626, 681), (681, 626, 627, 682), (682, 627, 629, 683), (683, 629, 631, 684), (684, 631, 633, 685), (685, 633, 635, 686), (686, 635, 637, 687), (687, 637, 638, 688), (688, 638, 640, 689), (689, 640, 642, 690), (690, 642, 644, 691), (691, 644, 646, 692), (692, 646, 648, 693), (693, 648, 649, 694), (694, 649, 651, 695), (695, 651, 652, 696), (696, 652, 654, 697), (697, 654, 656, 698), (698, 656, 658, 699), (699, 658, 660, 700), (700, 660, 662, 701), (701, 662, 664, 702), (702, 664, 666, 703), (703, 666, 668, 704), (704, 668, 670, 705), (705, 670, 671, 706), (706, 671, 673, 707), (707, 673, 674, 708), (708, 674, 676, 709), (709, 676, 677, 710), (627, 626, 736, 738), (710, 677, 679, 711), (711, 679, 624, 680), (734, 711, 680, 735), (733, 710, 711, 734), (732, 709, 710, 733), (731, 708, 709, 732), (730, 707, 708, 731), (729, 706, 707, 730), (728, 705, 706, 729), (667, 704, 705, 728), (727, 703, 704, 667), (663, 702, 703, 727), (726, 701, 702, 663), (659, 700, 701, 726), (725, 699, 700, 659), (655, 698, 699, 725), (724, 697, 698, 655), (723, 696, 697, 724), (722, 695, 696, 723), (721, 694, 695, 722), (720, 693, 694, 721), (645, 692, 693, 720), (719, 691, 692, 645), (641, 690, 691, 719), (718, 689, 690, 641), (717, 688, 689, 718), (716, 687, 688, 717), (634, 686, 687, 716), (715, 685, 686, 634), (630, 684, 685, 715), (714, 683, 684, 630), (713, 682, 683, 714), (712, 681, 682, 713), (735, 680, 681, 712), (735, 712, 625), (625, 712, 713), (713, 714, 628), (628, 714, 630), (630, 715, 632), (632, 715, 634), (634, 716, 636), (636, 716, 717), (717, 718, 639), (639, 718, 641), (641, 719, 643), (643, 719, 645), (645, 720, 647), (647, 720, 721), (721, 722, 650), (650, 722, 723), (723, 724, 653), (653, 724, 655), (655, 725, 657), (657, 725, 659), (659, 726, 661), (661, 726, 663), (663, 727, 665), (665, 727, 667), (667, 728, 669), (669, 728, 729), (729, 730, 672), (672, 730, 731), (731, 732, 675), (675, 732, 733), (733, 734, 678), (678, 734, 735), (759, 758, 790, 791), (644, 642, 746, 747), (660, 658, 755, 756), (676, 674, 764, 765), (637, 635, 742, 743), (652, 651, 751, 752), (670, 668, 760, 761), (629, 627, 738, 739), (646, 644, 747, 748), (662, 660, 756, 757), (677, 676, 765, 766), (638, 637, 743, 744), (654, 652, 752, 753), (671, 670, 761, 762), (631, 629, 739, 740), (648, 646, 748, 749), (664, 662, 757, 758), (679, 677, 766, 767), (640, 638, 744, 745), (656, 654, 753, 754), (673, 671, 762, 763), (633, 631, 740, 741), (649, 648, 749, 750), (666, 664, 758, 759), (626, 624, 737, 736), (624, 679, 767, 737), (642, 640, 745, 746), (658, 656, 754, 755), (674, 673, 763, 764), (635, 633, 741, 742), (651, 649, 750, 751), (668, 666, 759, 760), (794, 793, 825, 826), (746, 745, 777, 778), (760, 759, 791, 792), (747, 746, 778, 779), (761, 760, 792, 793), (748, 747, 779, 780), (762, 761, 793, 794), (749, 748, 780, 781), (763, 762, 794, 795), (750, 749, 781, 782), (736, 737, 769, 768), (764, 763, 795, 796), (751, 750, 782, 783), (738, 736, 768, 770), (765, 764, 796, 797), (752, 751, 783, 784), (739, 738, 770, 771), (766, 765, 797, 798), (753, 752, 784, 785), (740, 739, 771, 772), (767, 766, 798, 799), (754, 753, 785, 786), (741, 740, 772, 773), (737, 767, 799, 769), (755, 754, 786, 787), (742, 741, 773, 774), (756, 755, 787, 788), (743, 742, 774, 775), (757, 756, 788, 789), (744, 743, 775, 776), (758, 757, 789, 790), (745, 744, 776, 777), (802, 800, 832, 834), (781, 780, 812, 813), (795, 794, 826, 827), (782, 781, 813, 814), (768, 769, 801, 800), (796, 795, 827, 828), (783, 782, 814, 815), (770, 768, 800, 802), (797, 796, 828, 829), (784, 783, 815, 816), (771, 770, 802, 803), (798, 797, 829, 830), (785, 784, 816, 817), (772, 771, 803, 804), (799, 798, 830, 831), (786, 785, 817, 818), (773, 772, 804, 805), (769, 799, 831, 801), (787, 786, 818, 819), (774, 773, 805, 806), (788, 787, 819, 820), (775, 774, 806, 807), (789, 788, 820, 821), (776, 775, 807, 808), (790, 789, 821, 822), (777, 776, 808, 809), (791, 790, 822, 823), (778, 777, 809, 810), (792, 791, 823, 824), (779, 778, 810, 811), (793, 792, 824, 825), (780, 779, 811, 812), (837, 836, 868, 869), (829, 828, 860, 861), (816, 815, 847, 848), (803, 802, 834, 835), (830, 829, 861, 862), (817, 816, 848, 849), (804, 803, 835, 836), (831, 830, 862, 863), (818, 817, 849, 850), (805, 804, 836, 837), (801, 831, 863, 833), (819, 818, 850, 851), (806, 805, 837, 838), (820, 819, 851, 852), (807, 806, 838, 839), (821, 820, 852, 853), (808, 807, 839, 840), (822, 821, 853, 854), (809, 808, 840, 841), (823, 822, 854, 855), (810, 809, 841, 842), (824, 823, 855, 856), (811, 810, 842, 843), (825, 824, 856, 857), (812, 811, 843, 844), (826, 825, 857, 858), (813, 812, 844, 845), (827, 826, 858, 859), (814, 813, 845, 846), (800, 801, 833, 832), (828, 827, 859, 860), (815, 814, 846, 847), (864, 865, 895, 894, 893, 892, 891, 890, 889, 888, 887, 886, 885, 884, 883, 882, 881, 880, 879, 878, 877, 876, 875, 874, 873, 872, 871, 870, 869, 868, 867, 866), (833, 863, 895, 865), (851, 850, 882, 883), (838, 837, 869, 870), (852, 851, 883, 884), (839, 838, 870, 871), (853, 852, 884, 885), (840, 839, 871, 872), (854, 853, 885, 886), (841, 840, 872, 873), (855, 854, 886, 887), (842, 841, 873, 874), (856, 855, 887, 888), (843, 842, 874, 875), (857, 856, 888, 889), (844, 843, 875, 876), (858, 857, 889, 890), (845, 844, 876, 877), (859, 858, 890, 891), (846, 845, 877, 878), (832, 833, 865, 864), (860, 859, 891, 892), (847, 846, 878, 879), (834, 832, 864, 866), (861, 860, 892, 893), (848, 847, 879, 880), (835, 834, 866, 867), (862, 861, 893, 894), (849, 848, 880, 881), (836, 835, 867, 868), (863, 862, 894, 895), (850, 849, 881, 882)])
me_cylinder.polygons.foreach_set('use_smooth', [True] * 769)
me_cylinder.polygons.foreach_set('material_index', [1, 1, 1, 1, 1, 1, 1, 1, 1, 1, 1, 1, 1, 1, 1, 1, 0, 0, 0, 0, 0, 0, 0, 0, 0, 0, 0, 0, 0, 0, 0, 0, 0, 0, 0, 0, 0, 0, 0, 0, 0, 0, 0, 0, 0, 0, 0, 0, 0, 0, 0, 0, 0, 0, 0, 0, 0, 0, 0, 0, 0, 0, 0, 0, 0, 0, 0, 0, 0, 0, 0, 0, 0, 0, 0, 0, 0, 0, 0, 0, 0, 0, 0, 0, 0, 0, 0, 0, 0, 0, 0, 0, 0, 0, 0, 0, 0, 0, 0, 0, 0, 0, 0, 0, 0, 0, 0, 0, 0, 0, 0, 0, 0, 0, 0, 0, 0, 0, 0, 0, 0, 0, 0, 0, 0, 0, 0, 0, 0, 0, 0, 0, 0, 0, 0, 0, 0, 0, 0, 0, 0, 0, 0, 0, 0, 0, 0, 0, 0, 0, 0, 0, 0, 0, 0, 0, 0, 0, 0, 0, 0, 0, 0, 0, 0, 0, 0, 0, 0, 0, 0, 0, 0, 0, 0, 0, 0, 0, 0, 0, 0, 0, 0, 0, 0, 0, 0, 0, 0, 0, 0, 0, 0, 0, 0, 0, 0, 0, 0, 0, 0, 0, 0, 0, 0, 0, 0, 0, 0, 0, 0, 0, 0, 0, 0, 0, 0, 0, 0, 0, 0, 0, 0, 0, 0, 0, 0, 0, 0, 0, 0, 0, 0, 0, 0, 0, 0, 0, 0, 0, 0, 0, 0, 0, 0, 0, 0, 0, 0, 0, 0, 0, 0, 0, 0, 0, 0, 0, 0, 0, 0, 0, 0, 0, 0, 0, 0, 0, 0, 0, 0, 0, 0, 0, 0, 0, 0, 0, 0, 0, 0, 0, 0, 0, 0, 0, 0, 0, 0, 0, 0, 0, 0, 0, 0, 0, 0, 0, 0, 0, 0, 0, 0, 0, 0, 0, 0, 0, 0, 0, 0, 0, 0, 0, 0, 0, 0, 0, 0, 0, 0, 0, 0, 0, 0, 0, 0, 0, 0, 0, 0, 0, 0, 0, 0, 0, 0, 0, 0, 0, 0, 0, 0, 0, 0, 0, 0, 0, 0, 0, 0, 0, 0, 0, 0, 0, 0, 0, 0, 0, 0, 0, 0, 0, 0, 0, 0, 0, 0, 0, 0, 0, 0, 0, 0, 0, 0, 0, 0, 0, 0, 0, 0, 0, 0, 0, 0, 0, 0, 0, 0, 0, 0, 0, 0, 0, 0, 0, 0, 0, 0, 0, 0, 0, 0, 0, 0, 0, 0, 0, 0, 0, 0, 0, 0, 0, 0, 0, 0, 0, 0, 0, 0, 0, 0, 0, 0, 0, 0, 0, 0, 0, 0, 0, 0, 0, 0, 0, 0, 0, 0, 0, 0, 0, 0, 0, 0, 0, 0, 0, 0, 0, 0, 0, 0, 0, 0, 0, 0, 0, 0, 0, 0, 0, 0, 0, 0, 0, 0, 0, 0, 0, 0, 0, 0, 0, 0, 0, 0, 0, 0, 0, 0, 0, 0, 0, 0, 0, 0, 0, 0, 0, 0, 0, 0, 0, 0, 0, 0, 0, 0, 0, 0, 0, 0, 0, 0, 0, 0, 0, 0, 0, 0, 0, 0, 0, 0, 0, 0, 0, 0, 0, 0, 0, 0, 0, 0, 0, 0, 0, 0, 0, 0, 0, 0, 0, 0, 0, 0, 0, 0, 0, 0, 0, 0, 0, 0, 0, 0, 0, 0, 0, 0, 0, 0, 0, 0, 0, 0, 0, 0, 0, 0, 0, 0, 0, 0, 0, 0, 0, 0, 0, 0, 0, 0, 0, 0, 0, 0, 0, 0, 0, 0, 0, 0, 0, 0, 0, 0, 0, 0, 0, 0, 0, 0, 0, 0, 0, 0, 0, 0, 0, 0, 0, 0, 0, 0, 0, 0, 0, 0, 0, 0, 0, 0, 0, 0, 0, 0, 0, 0, 0, 0, 0, 0, 0, 0, 0, 0, 0, 0, 0, 0, 0, 0, 0, 0, 0, 0, 0, 0, 0, 0, 0, 0, 0, 0, 0, 0, 0, 0, 0, 0, 0, 0, 0, 0, 0, 0, 0, 0, 0, 0, 0, 0, 0, 0, 0, 0, 0, 0, 0, 0, 0, 0, 0, 0, 0, 0, 0, 0, 0, 0, 0, 0, 0, 0, 0, 0, 0, 0, 0, 0, 0, 0, 0, 0, 0, 0, 0, 0, 0, 0, 0, 0, 0, 0, 0, 0, 0, 0, 0, 0, 0, 0, 0, 0, 0, 0, 0, 0, 0, 0, 0, 0, 0, 0, 0, 0, 0, 0, 0, 0, 0, 0, 0, 0, 0, 0, 0, 0, 0, 0, 0, 0, 0, 0, 0, 0, 0, 0, 0, 0, 0, 0, 0, 0, 0, 0, 0, 0, 0, 0, 0, 0, 0, 0, 0, 0])
_uv = me_cylinder.uv_layers.new(name='UVMap')
_uv.uv.foreach_set('vector', [1.0, 0.5, 1.0, 1.0, 0.9688, 1.0, 0.9688, 0.5, 0.9688, 0.5, 0.9688, 1.0, 0.9375, 1.0, 0.9375, 0.5, 0.9375, 0.5, 0.9375, 1.0, 0.9062, 1.0, 0.9062, 0.5, 0.9062, 0.5, 0.9062, 1.0, 0.875, 1.0, 0.875, 0.5, 0.875, 0.5, 0.875, 1.0, 0.8438, 1.0, 0.8438, 0.5, 0.8438, 0.5, 0.8438, 1.0, 0.8125, 1.0, 0.8125, 0.5, 0.8125, 0.5, 0.8125, 1.0, 0.7812, 1.0, 0.7812, 0.5, 0.7812, 0.5, 0.7812, 1.0, 0.75, 1.0, 0.75, 0.5, 0.75, 0.5, 0.75, 1.0, 0.7188, 1.0, 0.7188, 0.5, 0.7188, 0.5, 0.7188, 1.0, 0.6875, 1.0, 0.6875, 0.5, 0.6875, 0.5, 0.6875, 1.0, 0.6562, 1.0, 0.6562, 0.5, 0.6562, 0.5, 0.6562, 1.0, 0.625, 1.0, 0.625, 0.5, 0.625, 0.5, 0.625, 1.0, 0.5938, 1.0, 0.5938, 0.5, 0.5938, 0.5, 0.5938, 1.0, 0.5625, 1.0, 0.5625, 0.5, 0.5625, 0.5, 0.5625, 1.0, 0.5312, 1.0, 0.5312, 0.5, 0.5312, 0.5, 0.5312, 1.0, 0.5, 1.0, 0.5, 0.5, 0.5, 0.5, 0.5, 1.0, 0.4688, 1.0, 0.4688, 0.5, 0.4688, 0.5, 0.4688, 1.0, 0.4375, 1.0, 0.4375, 0.5, 0.4375, 0.5, 0.4375, 1.0, 0.4062, 1.0, 0.4062, 0.5, 0.4062, 0.5, 0.4062, 1.0, 0.375, 1.0, 0.375, 0.5, 0.375, 0.5, 0.375, 1.0, 0.3438, 1.0, 0.3438, 0.5, 0.3438, 0.5, 0.3438, 1.0, 0.3125, 1.0, 0.3125, 0.5, 0.3125, 0.5, 0.3125, 1.0, 0.2812, 1.0, 0.2812, 0.5, 0.2812, 0.5, 0.2812, 1.0, 0.25, 1.0, 0.25, 0.5, 0.25, 0.5, 0.25, 1.0, 0.2188, 1.0, 0.2188, 0.5, 0.2188, 0.5, 0.2188, 1.0, 0.1875, 1.0, 0.1875, 0.5, 0.1875, 0.5, 0.1875, 1.0, 0.1562, 1.0, 0.1562, 0.5, 0.1562, 0.5, 0.1562, 1.0, 0.125, 1.0, 0.125, 0.5, 0.125, 0.5, 0.125, 1.0, 0.09375, 1.0, 0.09375, 0.5, 0.09375, 0.5, 0.09375, 1.0, 0.0625, 1.0, 0.0625, 0.5, 0.0625, 0.5, 0.0625, 1.0, 0.03125, 1.0, 0.03125, 0.5, 0.03125, 0.5, 0.03125, 1.0, 0.0, 1.0, 0.0, 0.5, 1.0, 0.75, 1.0, 1.0, 0.9688, 1.0, 0.9688, 0.75, 0.9688, 0.75, 0.9688, 1.0, 0.9375, 1.0, 0.9375, 0.75, 0.9375, 0.75, 0.9375, 1.0, 0.9062, 1.0, 0.9062, 0.75, 0.9062, 0.75, 0.9062, 1.0, 0.875, 1.0, 0.875, 0.75, 0.875, 0.75, 0.875, 1.0, 0.8438, 1.0, 0.8438, 0.75, 0.8438, 0.75, 0.8438, 1.0, 0.8125, 1.0, 0.8125, 0.75, 0.8125, 0.75, 0.8125, 1.0, 0.7812, 1.0, 0.7812, 0.75, 0.7812, 0.75, 0.7812, 1.0, 0.75, 1.0, 0.75, 0.75, 0.75, 0.75, 0.75, 1.0, 0.7188, 1.0, 0.7188, 0.75, 0.7188, 0.75, 0.7188, 1.0, 0.6875, 1.0, 0.6875, 0.75, 0.6875, 0.75, 0.6875, 1.0, 0.6562, 1.0, 0.6562, 0.75, 0.6562, 0.75, 0.6562, 1.0, 0.625, 1.0, 0.625, 0.75, 0.625, 0.75, 0.625, 1.0, 0.5938, 1.0, 0.5938, 0.75, 0.5938, 0.75, 0.5938, 1.0, 0.5625, 1.0, 0.5625, 0.75, 0.5625, 0.75, 0.5625, 1.0, 0.5312, 1.0, 0.5312, 0.75, 0.5312, 0.75, 0.5312, 1.0, 0.5, 1.0, 0.5, 0.75, 0.5, 0.75, 0.5, 1.0, 0.4688, 1.0, 0.4688, 0.75, 0.4688, 0.75, 0.4688, 1.0, 0.4375, 1.0, 0.4375, 0.75, 0.4375, 0.75, 0.4375, 1.0, 0.4062, 1.0, 0.4062, 0.75, 0.4062, 0.75, 0.4062, 1.0, 0.375, 1.0, 0.375, 0.75, 0.375, 0.75, 0.375, 1.0, 0.3438, 1.0, 0.3438, 0.75, 0.3438, 0.75, 0.3438, 1.0, 0.3125, 1.0, 0.3125, 0.75, 0.3125, 0.75, 0.3125, 1.0, 0.2812, 1.0, 0.2812, 0.75, 0.2812, 0.75, 0.2812, 1.0, 0.25, 1.0, 0.25, 0.75, 0.25, 0.75, 0.25, 1.0, 0.2188, 1.0, 0.2188, 0.75, 0.2188, 0.75, 0.2188, 1.0, 0.1875, 1.0, 0.1875, 0.75, 0.1875, 0.75, 0.1875, 1.0, 0.1562, 1.0, 0.1562, 0.75, 0.1562, 0.75, 0.1562, 1.0, 0.125, 1.0, 0.125, 0.75, 0.125, 0.75, 0.125, 1.0, 0.09375, 1.0, 0.09375, 0.75, 0.09375, 0.75, 0.09375, 1.0, 0.0625, 1.0, 0.0625, 0.75, 0.0625, 0.75, 0.0625, 1.0, 0.03125, 1.0, 0.03125, 0.75, 0.03125, 0.75, 0.03125, 1.0, 0.0, 1.0, 0.0, 0.75, 0.03125, 0.625, 0.03125, 0.75, 0.0, 0.75, 0.0, 0.625, 0.0625, 0.625, 0.0625, 0.75, 0.03125, 0.75, 0.03125, 0.625, 0.09375, 0.625, 0.09375, 0.75, 0.0625, 0.75, 0.0625, 0.625, 0.125, 0.625, 0.125, 0.75, 0.09375, 0.75, 0.09375, 0.625, 0.1562, 0.625, 0.1562, 0.75, 0.125, 0.75, 0.125, 0.625, 0.1875, 0.625, 0.1875, 0.75, 0.1562, 0.75, 0.1562, 0.625, 0.2188, 0.625, 0.2188, 0.75, 0.1875, 0.75, 0.1875, 0.625, 0.25, 0.625, 0.25, 0.75, 0.2188, 0.75, 0.2188, 0.625, 0.2812, 0.625, 0.2812, 0.75, 0.25, 0.75, 0.25, 0.625, 0.3125, 0.625, 0.3125, 0.75, 0.2812, 0.75, 0.2812, 0.625, 0.3438, 0.625, 0.3438, 0.75, 0.3125, 0.75, 0.3125, 0.625, 0.375, 0.625, 0.375, 0.75, 0.3438, 0.75, 0.3438, 0.625, 0.4062, 0.625, 0.4062, 0.75, 0.375, 0.75, 0.375, 0.625, 0.4375, 0.625, 0.4375, 0.75, 0.4062, 0.75, 0.4062, 0.625, 0.4688, 0.625, 0.4688, 0.75, 0.4375, 0.75, 0.4375, 0.625, 0.5, 0.625, 0.5, 0.75, 0.4688, 0.75, 0.4688, 0.625, 0.5312, 0.625, 0.5312, 0.75, 0.5, 0.75, 0.5, 0.625, 0.5625, 0.625, 0.5625, 0.75, 0.5312, 0.75, 0.5312, 0.625, 0.5938, 0.625, 0.5938, 0.75, 0.5625, 0.75, 0.5625, 0.625, 0.625, 0.625, 0.625, 0.75, 0.5938, 0.75, 0.5938, 0.625, 0.6562, 0.625, 0.6562, 0.75, 0.625, 0.75, 0.625, 0.625, 0.6875, 0.625, 0.6875, 0.75, 0.6562, 0.75, 0.6562, 0.625, 0.7188, 0.625, 0.7188, 0.75, 0.6875, 0.75, 0.6875, 0.625, 0.75, 0.625, 0.75, 0.75, 0.7188, 0.75, 0.7188, 0.625, 0.7812, 0.625, 0.7812, 0.75, 0.75, 0.75, 0.75, 0.625, 0.8125, 0.625, 0.8125, 0.75, 0.7812, 0.75, 0.7812, 0.625, 0.8438, 0.625, 0.8438, 0.75, 0.8125, 0.75, 0.8125, 0.625, 0.875, 0.625, 0.875, 0.75, 0.8438, 0.75, 0.8438, 0.625, 0.9062, 0.625, 0.9062, 0.75, 0.875, 0.75, 0.875, 0.625, 0.9375, 0.625, 0.9375, 0.75, 0.9062, 0.75, 0.9062, 0.625, 0.9688, 0.625, 0.9688, 0.75, 0.9375, 0.75, 0.9375, 0.625, 1.0, 0.625, 1.0, 0.75, 0.9688, 0.75, 0.9688, 0.625, 1.0, 0.625, 0.9688, 0.625, 0.9688, 0.5, 0.9688, 0.5, 0.9688, 0.625, 0.9375, 0.5, 0.9375, 0.625, 0.9062, 0.625, 0.9062, 0.5, 0.9062, 0.5, 0.9062, 0.625, 0.875, 0.5, 0.875, 0.625, 0.8438, 0.625, 0.8438, 0.5, 0.8438, 0.5, 0.8438, 0.625, 0.8125, 0.5, 0.8125, 0.625, 0.7812, 0.625, 0.7812, 0.5, 0.7812, 0.5, 0.7812, 0.625, 0.75, 0.5, 0.75, 0.625, 0.7188, 0.625, 0.7188, 0.5, 0.7188, 0.5, 0.7188, 0.625, 0.6875, 0.5, 0.6875, 0.625, 0.6562, 0.625, 0.6562, 0.5, 0.6562, 0.5, 0.6562, 0.625, 0.625, 0.5, 0.625, 0.625, 0.5938, 0.625, 0.5938, 0.5, 0.5938, 0.5, 0.5938, 0.625, 0.5625, 0.5, 0.5625, 0.625, 0.5312, 0.625, 0.5312, 0.5, 0.5312, 0.5, 0.5312, 0.625, 0.5, 0.5, 0.5, 0.625, 0.4688, 0.625, 0.4688, 0.5, 0.4688, 0.5, 0.4688, 0.625, 0.4375, 0.5, 0.4375, 0.625, 0.4062, 0.625, 0.4062, 0.5, 0.4062, 0.5, 0.4062, 0.625, 0.375, 0.5, 0.375, 0.625, 0.3438, 0.625, 0.3438, 0.5, 0.3438, 0.5, 0.3438, 0.625, 0.3125, 0.5, 0.3125, 0.625, 0.2812, 0.625, 0.2812, 0.5, 0.2812, 0.5, 0.2812, 0.625, 0.25, 0.5, 0.25, 0.625, 0.2188, 0.625, 0.2188, 0.5, 0.2188, 0.5, 0.2188, 0.625, 0.1875, 0.5, 0.1875, 0.625, 0.1562, 0.625, 0.1562, 0.5, 0.1562, 0.5, 0.1562, 0.625, 0.125, 0.5, 0.125, 0.625, 0.09375, 0.625, 0.09375, 0.5, 0.09375, 0.5, 0.09375, 0.625, 0.0625, 0.5, 0.0625, 0.625, 0.03125, 0.625, 0.03125, 0.5, 0.03125, 0.5, 0.03125, 0.625, 0.0, 0.5, 1.0, 0.75, 1.0, 1.0, 0.9688, 1.0, 0.9688, 0.75, 0.9688, 0.75, 0.9688, 1.0, 0.9375, 1.0, 0.9375, 0.75, 0.9375, 0.75, 0.9375, 1.0, 0.9062, 1.0, 0.9062, 0.75, 0.9062, 0.75, 0.9062, 1.0, 0.875, 1.0, 0.875, 0.75, 0.875, 0.75, 0.875, 1.0, 0.8438, 1.0, 0.8438, 0.75, 0.8438, 0.75, 0.8438, 1.0, 0.8125, 1.0, 0.8125, 0.75, 0.8125, 0.75, 0.8125, 1.0, 0.7812, 1.0, 0.7812, 0.75, 0.7812, 0.75, 0.7812, 1.0, 0.75, 1.0, 0.75, 0.75, 0.75, 0.75, 0.75, 1.0, 0.7188, 1.0, 0.7188, 0.75, 0.7188, 0.75, 0.7188, 1.0, 0.6875, 1.0, 0.6875, 0.75, 0.6875, 0.75, 0.6875, 1.0, 0.6562, 1.0, 0.6562, 0.75, 0.6562, 0.75, 0.6562, 1.0, 0.625, 1.0, 0.625, 0.75, 0.625, 0.75, 0.625, 1.0, 0.5938, 1.0, 0.5938, 0.75, 0.5938, 0.75, 0.5938, 1.0, 0.5625, 1.0, 0.5625, 0.75, 0.5625, 0.75, 0.5625, 1.0, 0.5312, 1.0, 0.5312, 0.75, 0.5312, 0.75, 0.5312, 1.0, 0.5, 1.0, 0.5, 0.75, 0.5, 0.75, 0.5, 1.0, 0.4688, 1.0, 0.4688, 0.75, 0.4688, 0.75, 0.4688, 1.0, 0.4375, 1.0, 0.4375, 0.75, 0.4375, 0.75, 0.4375, 1.0, 0.4062, 1.0, 0.4062, 0.75, 0.4062, 0.75, 0.4062, 1.0, 0.375, 1.0, 0.375, 0.75, 0.375, 0.75, 0.375, 1.0, 0.3438, 1.0, 0.3438, 0.75, 0.3438, 0.75, 0.3438, 1.0, 0.3125, 1.0, 0.3125, 0.75, 0.3125, 0.75, 0.3125, 1.0, 0.2812, 1.0, 0.2812, 0.75, 0.2812, 0.75, 0.2812, 1.0, 0.25, 1.0, 0.25, 0.75, 0.25, 0.75, 0.25, 1.0, 0.2188, 1.0, 0.2188, 0.75, 0.2188, 0.75, 0.2188, 1.0, 0.1875, 1.0, 0.1875, 0.75, 0.1875, 0.75, 0.1875, 1.0, 0.1562, 1.0, 0.1562, 0.75, 0.1562, 0.75, 0.1562, 1.0, 0.125, 1.0, 0.125, 0.75, 0.125, 0.75, 0.125, 1.0, 0.09375, 1.0, 0.09375, 0.75, 0.09375, 0.75, 0.09375, 1.0, 0.0625, 1.0, 0.0625, 0.75, 0.0625, 0.75, 0.0625, 1.0, 0.03125, 1.0, 0.03125, 0.75, 0.03125, 0.75, 0.03125, 1.0, 0.0, 1.0, 0.0, 0.75, 0.03125, 0.625, 0.03125, 0.75, 0.0, 0.75, 0.0, 0.625, 0.0625, 0.625, 0.0625, 0.75, 0.03125, 0.75, 0.03125, 0.625, 0.09375, 0.625, 0.09375, 0.75, 0.0625, 0.75, 0.0625, 0.625, 0.125, 0.625, 0.125, 0.75, 0.09375, 0.75, 0.09375, 0.625, 0.1562, 0.625, 0.1562, 0.75, 0.125, 0.75, 0.125, 0.625, 0.1875, 0.625, 0.1875, 0.75, 0.1562, 0.75, 0.1562, 0.625, 0.2188, 0.625, 0.2188, 0.75, 0.1875, 0.75, 0.1875, 0.625, 0.25, 0.625, 0.25, 0.75, 0.2188, 0.75, 0.2188, 0.625, 0.2812, 0.625, 0.2812, 0.75, 0.25, 0.75, 0.25, 0.625, 0.3125, 0.625, 0.3125, 0.75, 0.2812, 0.75, 0.2812, 0.625, 0.3438, 0.625, 0.3438, 0.75, 0.3125, 0.75, 0.3125, 0.625, 0.375, 0.625, 0.375, 0.75, 0.3438, 0.75, 0.3438, 0.625, 0.4062, 0.625, 0.4062, 0.75, 0.375, 0.75, 0.375, 0.625, 0.4375, 0.625, 0.4375, 0.75, 0.4062, 0.75, 0.4062, 0.625, 0.4688, 0.625, 0.4688, 0.75, 0.4375, 0.75, 0.4375, 0.625, 0.5, 0.625, 0.5, 0.75, 0.4688, 0.75, 0.4688, 0.625, 0.5312, 0.625, 0.5312, 0.75, 0.5, 0.75, 0.5, 0.625, 0.5625, 0.625, 0.5625, 0.75, 0.5312, 0.75, 0.5312, 0.625, 0.5938, 0.625, 0.5938, 0.75, 0.5625, 0.75, 0.5625, 0.625, 0.625, 0.625, 0.625, 0.75, 0.5938, 0.75, 0.5938, 0.625, 0.6562, 0.625, 0.6562, 0.75, 0.625, 0.75, 0.625, 0.625, 0.6875, 0.625, 0.6875, 0.75, 0.6562, 0.75, 0.6562, 0.625, 0.7188, 0.625, 0.7188, 0.75, 0.6875, 0.75, 0.6875, 0.625, 0.75, 0.625, 0.75, 0.75, 0.7188, 0.75, 0.7188, 0.625, 0.7812, 0.625, 0.7812, 0.75, 0.75, 0.75, 0.75, 0.625, 0.8125, 0.625, 0.8125, 0.75, 0.7812, 0.75, 0.7812, 0.625, 0.8438, 0.625, 0.8438, 0.75, 0.8125, 0.75, 0.8125, 0.625, 0.875, 0.625, 0.875, 0.75, 0.8438, 0.75, 0.8438, 0.625, 0.9062, 0.625, 0.9062, 0.75, 0.875, 0.75, 0.875, 0.625, 0.9375, 0.625, 0.9375, 0.75, 0.9062, 0.75, 0.9062, 0.625, 0.9688, 0.625, 0.9688, 0.75, 0.9375, 0.75, 0.9375, 0.625, 1.0, 0.625, 1.0, 0.75, 0.9688, 0.75, 0.9688, 0.625, 1.0, 0.625, 0.9688, 0.625, 0.9688, 0.5, 0.9688, 0.5, 0.9688, 0.625, 0.9375, 0.5, 0.9375, 0.625, 0.9062, 0.625, 0.9062, 0.5, 0.9062, 0.5, 0.9062, 0.625, 0.875, 0.5, 0.875, 0.625, 0.8438, 0.625, 0.8438, 0.5, 0.8438, 0.5, 0.8438, 0.625, 0.8125, 0.5, 0.8125, 0.625, 0.7812, 0.625, 0.7812, 0.5, 0.7812, 0.5, 0.7812, 0.625, 0.75, 0.5, 0.75, 0.625, 0.7188, 0.625, 0.7188, 0.5, 0.7188, 0.5, 0.7188, 0.625, 0.6875, 0.5, 0.6875, 0.625, 0.6562, 0.625, 0.6562, 0.5, 0.6562, 0.5, 0.6562, 0.625, 0.625, 0.5, 0.625, 0.625, 0.5938, 0.625, 0.5938, 0.5, 0.5938, 0.5, 0.5938, 0.625, 0.5625, 0.5, 0.5625, 0.625, 0.5312, 0.625, 0.5312, 0.5, 0.5312, 0.5, 0.5312, 0.625, 0.5, 0.5, 0.5, 0.625, 0.4688, 0.625, 0.4688, 0.5, 0.4688, 0.5, 0.4688, 0.625, 0.4375, 0.5, 0.4375, 0.625, 0.4062, 0.625, 0.4062, 0.5, 0.4062, 0.5, 0.4062, 0.625, 0.375, 0.5, 0.375, 0.625, 0.3438, 0.625, 0.3438, 0.5, 0.3438, 0.5, 0.3438, 0.625, 0.3125, 0.5, 0.3125, 0.625, 0.2812, 0.625, 0.2812, 0.5, 0.2812, 0.5, 0.2812, 0.625, 0.25, 0.5, 0.25, 0.625, 0.2188, 0.625, 0.2188, 0.5, 0.2188, 0.5, 0.2188, 0.625, 0.1875, 0.5, 0.1875, 0.625, 0.1562, 0.625, 0.1562, 0.5, 0.1562, 0.5, 0.1562, 0.625, 0.125, 0.5, 0.125, 0.625, 0.09375, 0.625, 0.09375, 0.5, 0.09375, 0.5, 0.09375, 0.625, 0.0625, 0.5, 0.0625, 0.625, 0.03125, 0.625, 0.03125, 0.5, 0.03125, 0.5, 0.03125, 0.625, 0.0, 0.5, 1.0, 0.75, 1.0, 1.0, 0.9688, 1.0, 0.9688, 0.75, 0.9688, 0.75, 0.9688, 1.0, 0.9375, 1.0, 0.9375, 0.75, 0.9375, 0.75, 0.9375, 1.0, 0.9062, 1.0, 0.9062, 0.75, 0.9062, 0.75, 0.9062, 1.0, 0.875, 1.0, 0.875, 0.75, 0.875, 0.75, 0.875, 1.0, 0.8438, 1.0, 0.8438, 0.75, 0.8438, 0.75, 0.8438, 1.0, 0.8125, 1.0, 0.8125, 0.75, 0.8125, 0.75, 0.8125, 1.0, 0.7812, 1.0, 0.7812, 0.75, 0.7812, 0.75, 0.7812, 1.0, 0.75, 1.0, 0.75, 0.75, 0.75, 0.75, 0.75, 1.0, 0.7188, 1.0, 0.7188, 0.75, 0.7188, 0.75, 0.7188, 1.0, 0.6875, 1.0, 0.6875, 0.75, 0.6875, 0.75, 0.6875, 1.0, 0.6562, 1.0, 0.6562, 0.75, 0.6562, 0.75, 0.6562, 1.0, 0.625, 1.0, 0.625, 0.75, 0.625, 0.75, 0.625, 1.0, 0.5938, 1.0, 0.5938, 0.75, 0.5938, 0.75, 0.5938, 1.0, 0.5625, 1.0, 0.5625, 0.75, 0.5625, 0.75, 0.5625, 1.0, 0.5312, 1.0, 0.5312, 0.75, 0.5312, 0.75, 0.5312, 1.0, 0.5, 1.0, 0.5, 0.75, 0.5, 0.75, 0.5, 1.0, 0.4688, 1.0, 0.4688, 0.75, 0.4688, 0.75, 0.4688, 1.0, 0.4375, 1.0, 0.4375, 0.75, 0.4375, 0.75, 0.4375, 1.0, 0.4062, 1.0, 0.4062, 0.75, 0.4062, 0.75, 0.4062, 1.0, 0.375, 1.0, 0.375, 0.75, 0.375, 0.75, 0.375, 1.0, 0.3438, 1.0, 0.3438, 0.75, 0.3438, 0.75, 0.3438, 1.0, 0.3125, 1.0, 0.3125, 0.75, 0.3125, 0.75, 0.3125, 1.0, 0.2812, 1.0, 0.2812, 0.75, 0.2812, 0.75, 0.2812, 1.0, 0.25, 1.0, 0.25, 0.75, 0.25, 0.75, 0.25, 1.0, 0.2188, 1.0, 0.2188, 0.75, 0.2188, 0.75, 0.2188, 1.0, 0.1875, 1.0, 0.1875, 0.75, 0.1875, 0.75, 0.1875, 1.0, 0.1562, 1.0, 0.1562, 0.75, 0.1562, 0.75, 0.1562, 1.0, 0.125, 1.0, 0.125, 0.75, 0.125, 0.75, 0.125, 1.0, 0.09375, 1.0, 0.09375, 0.75, 0.09375, 0.75, 0.09375, 1.0, 0.0625, 1.0, 0.0625, 0.75, 0.0625, 0.75, 0.0625, 1.0, 0.03125, 1.0, 0.03125, 0.75, 0.03125, 0.75, 0.03125, 1.0, 0.0, 1.0, 0.0, 0.75, 0.03125, 0.625, 0.03125, 0.75, 0.0, 0.75, 0.0, 0.625, 0.0625, 0.625, 0.0625, 0.75, 0.03125, 0.75, 0.03125, 0.625, 0.09375, 0.625, 0.09375, 0.75, 0.0625, 0.75, 0.0625, 0.625, 0.125, 0.625, 0.125, 0.75, 0.09375, 0.75, 0.09375, 0.625, 0.1562, 0.625, 0.1562, 0.75, 0.125, 0.75, 0.125, 0.625, 0.1875, 0.625, 0.1875, 0.75, 0.1562, 0.75, 0.1562, 0.625, 0.2188, 0.625, 0.2188, 0.75, 0.1875, 0.75, 0.1875, 0.625, 0.25, 0.625, 0.25, 0.75, 0.2188, 0.75, 0.2188, 0.625, 0.2812, 0.625, 0.2812, 0.75, 0.25, 0.75, 0.25, 0.625, 0.3125, 0.625, 0.3125, 0.75, 0.2812, 0.75, 0.2812, 0.625, 0.3438, 0.625, 0.3438, 0.75, 0.3125, 0.75, 0.3125, 0.625, 0.375, 0.625, 0.375, 0.75, 0.3438, 0.75, 0.3438, 0.625, 0.4062, 0.625, 0.4062, 0.75, 0.375, 0.75, 0.375, 0.625, 0.4375, 0.625, 0.4375, 0.75, 0.4062, 0.75, 0.4062, 0.625, 0.4688, 0.625, 0.4688, 0.75, 0.4375, 0.75, 0.4375, 0.625, 0.5, 0.625, 0.5, 0.75, 0.4688, 0.75, 0.4688, 0.625, 0.5312, 0.625, 0.5312, 0.75, 0.5, 0.75, 0.5, 0.625, 0.5625, 0.625, 0.5625, 0.75, 0.5312, 0.75, 0.5312, 0.625, 0.5938, 0.625, 0.5938, 0.75, 0.5625, 0.75, 0.5625, 0.625, 0.625, 0.625, 0.625, 0.75, 0.5938, 0.75, 0.5938, 0.625, 0.6562, 0.625, 0.6562, 0.75, 0.625, 0.75, 0.625, 0.625, 0.6875, 0.625, 0.6875, 0.75, 0.6562, 0.75, 0.6562, 0.625, 0.7188, 0.625, 0.7188, 0.75, 0.6875, 0.75, 0.6875, 0.625, 0.75, 0.625, 0.75, 0.75, 0.7188, 0.75, 0.7188, 0.625, 0.7812, 0.625, 0.7812, 0.75, 0.75, 0.75, 0.75, 0.625, 0.8125, 0.625, 0.8125, 0.75, 0.7812, 0.75, 0.7812, 0.625, 0.8438, 0.625, 0.8438, 0.75, 0.8125, 0.75, 0.8125, 0.625, 0.875, 0.625, 0.875, 0.75, 0.8438, 0.75, 0.8438, 0.625, 0.9062, 0.625, 0.9062, 0.75, 0.875, 0.75, 0.875, 0.625, 0.9375, 0.625, 0.9375, 0.75, 0.9062, 0.75, 0.9062, 0.625, 0.9688, 0.625, 0.9688, 0.75, 0.9375, 0.75, 0.9375, 0.625, 1.0, 0.625, 1.0, 0.75, 0.9688, 0.75, 0.9688, 0.625, 1.0, 0.625, 0.9688, 0.625, 0.9688, 0.5, 0.9688, 0.5, 0.9688, 0.625, 0.9375, 0.5, 0.9375, 0.625, 0.9062, 0.625, 0.9062, 0.5, 0.9062, 0.5, 0.9062, 0.625, 0.875, 0.5, 0.875, 0.625, 0.8438, 0.625, 0.8438, 0.5, 0.8438, 0.5, 0.8438, 0.625, 0.8125, 0.5, 0.8125, 0.625, 0.7812, 0.625, 0.7812, 0.5, 0.7812, 0.5, 0.7812, 0.625, 0.75, 0.5, 0.75, 0.625, 0.7188, 0.625, 0.7188, 0.5, 0.7188, 0.5, 0.7188, 0.625, 0.6875, 0.5, 0.6875, 0.625, 0.6562, 0.625, 0.6562, 0.5, 0.6562, 0.5, 0.6562, 0.625, 0.625, 0.5, 0.625, 0.625, 0.5938, 0.625, 0.5938, 0.5, 0.5938, 0.5, 0.5938, 0.625, 0.5625, 0.5, 0.5625, 0.625, 0.5312, 0.625, 0.5312, 0.5, 0.5312, 0.5, 0.5312, 0.625, 0.5, 0.5, 0.5, 0.625, 0.4688, 0.625, 0.4688, 0.5, 0.4688, 0.5, 0.4688, 0.625, 0.4375, 0.5, 0.4375, 0.625, 0.4062, 0.625, 0.4062, 0.5, 0.4062, 0.5, 0.4062, 0.625, 0.375, 0.5, 0.375, 0.625, 0.3438, 0.625, 0.3438, 0.5, 0.3438, 0.5, 0.3438, 0.625, 0.3125, 0.5, 0.3125, 0.625, 0.2812, 0.625, 0.2812, 0.5, 0.2812, 0.5, 0.2812, 0.625, 0.25, 0.5, 0.25, 0.625, 0.2188, 0.625, 0.2188, 0.5, 0.2188, 0.5, 0.2188, 0.625, 0.1875, 0.5, 0.1875, 0.625, 0.1562, 0.625, 0.1562, 0.5, 0.1562, 0.5, 0.1562, 0.625, 0.125, 0.5, 0.125, 0.625, 0.09375, 0.625, 0.09375, 0.5, 0.09375, 0.5, 0.09375, 0.625, 0.0625, 0.5, 0.0625, 0.625, 0.03125, 0.625, 0.03125, 0.5, 0.03125, 0.5, 0.03125, 0.625, 0.0, 0.5, 1.0, 0.75, 1.0, 1.0, 0.9688, 1.0, 0.9688, 0.75, 0.9688, 0.75, 0.9688, 1.0, 0.9375, 1.0, 0.9375, 0.75, 0.9375, 0.75, 0.9375, 1.0, 0.9062, 1.0, 0.9062, 0.75, 0.9062, 0.75, 0.9062, 1.0, 0.875, 1.0, 0.875, 0.75, 0.875, 0.75, 0.875, 1.0, 0.8438, 1.0, 0.8438, 0.75, 0.8438, 0.75, 0.8438, 1.0, 0.8125, 1.0, 0.8125, 0.75, 0.8125, 0.75, 0.8125, 1.0, 0.7812, 1.0, 0.7812, 0.75, 0.7812, 0.75, 0.7812, 1.0, 0.75, 1.0, 0.75, 0.75, 0.75, 0.75, 0.75, 1.0, 0.7188, 1.0, 0.7188, 0.75, 0.7188, 0.75, 0.7188, 1.0, 0.6875, 1.0, 0.6875, 0.75, 0.6875, 0.75, 0.6875, 1.0, 0.6562, 1.0, 0.6562, 0.75, 0.6562, 0.75, 0.6562, 1.0, 0.625, 1.0, 0.625, 0.75, 0.625, 0.75, 0.625, 1.0, 0.5938, 1.0, 0.5938, 0.75, 0.5938, 0.75, 0.5938, 1.0, 0.5625, 1.0, 0.5625, 0.75, 0.5625, 0.75, 0.5625, 1.0, 0.5312, 1.0, 0.5312, 0.75, 0.5312, 0.75, 0.5312, 1.0, 0.5, 1.0, 0.5, 0.75, 0.5, 0.75, 0.5, 1.0, 0.4688, 1.0, 0.4688, 0.75, 0.4688, 0.75, 0.4688, 1.0, 0.4375, 1.0, 0.4375, 0.75, 0.4375, 0.75, 0.4375, 1.0, 0.4062, 1.0, 0.4062, 0.75, 0.4062, 0.75, 0.4062, 1.0, 0.375, 1.0, 0.375, 0.75, 0.375, 0.75, 0.375, 1.0, 0.3438, 1.0, 0.3438, 0.75, 0.3438, 0.75, 0.3438, 1.0, 0.3125, 1.0, 0.3125, 0.75, 0.3125, 0.75, 0.3125, 1.0, 0.2812, 1.0, 0.2812, 0.75, 0.2812, 0.75, 0.2812, 1.0, 0.25, 1.0, 0.25, 0.75, 0.25, 0.75, 0.25, 1.0, 0.2188, 1.0, 0.2188, 0.75, 0.2188, 0.75, 0.2188, 1.0, 0.1875, 1.0, 0.1875, 0.75, 0.1875, 0.75, 0.1875, 1.0, 0.1562, 1.0, 0.1562, 0.75, 0.1562, 0.75, 0.1562, 1.0, 0.125, 1.0, 0.125, 0.75, 0.125, 0.75, 0.125, 1.0, 0.09375, 1.0, 0.09375, 0.75, 0.09375, 0.75, 0.09375, 1.0, 0.0625, 1.0, 0.0625, 0.75, 0.0625, 0.75, 0.0625, 1.0, 0.03125, 1.0, 0.03125, 0.75, 0.03125, 0.75, 0.03125, 1.0, 0.0, 1.0, 0.0, 0.75, 0.03125, 0.625, 0.03125, 0.75, 0.0, 0.75, 0.0, 0.625, 0.0625, 0.625, 0.0625, 0.75, 0.03125, 0.75, 0.03125, 0.625, 0.09375, 0.625, 0.09375, 0.75, 0.0625, 0.75, 0.0625, 0.625, 0.125, 0.625, 0.125, 0.75, 0.09375, 0.75, 0.09375, 0.625, 0.1562, 0.625, 0.1562, 0.75, 0.125, 0.75, 0.125, 0.625, 0.1875, 0.625, 0.1875, 0.75, 0.1562, 0.75, 0.1562, 0.625, 0.2188, 0.625, 0.2188, 0.75, 0.1875, 0.75, 0.1875, 0.625, 0.25, 0.625, 0.25, 0.75, 0.2188, 0.75, 0.2188, 0.625, 0.2812, 0.625, 0.2812, 0.75, 0.25, 0.75, 0.25, 0.625, 0.3125, 0.625, 0.3125, 0.75, 0.2812, 0.75, 0.2812, 0.625, 0.3438, 0.625, 0.3438, 0.75, 0.3125, 0.75, 0.3125, 0.625, 0.375, 0.625, 0.375, 0.75, 0.3438, 0.75, 0.3438, 0.625, 0.4062, 0.625, 0.4062, 0.75, 0.375, 0.75, 0.375, 0.625, 0.4375, 0.625, 0.4375, 0.75, 0.4062, 0.75, 0.4062, 0.625, 0.4688, 0.625, 0.4688, 0.75, 0.4375, 0.75, 0.4375, 0.625, 0.5, 0.625, 0.5, 0.75, 0.4688, 0.75, 0.4688, 0.625, 0.5312, 0.625, 0.5312, 0.75, 0.5, 0.75, 0.5, 0.625, 0.5625, 0.625, 0.5625, 0.75, 0.5312, 0.75, 0.5312, 0.625, 0.5938, 0.625, 0.5938, 0.75, 0.5625, 0.75, 0.5625, 0.625, 0.625, 0.625, 0.625, 0.75, 0.5938, 0.75, 0.5938, 0.625, 0.6562, 0.625, 0.6562, 0.75, 0.625, 0.75, 0.625, 0.625, 0.6875, 0.625, 0.6875, 0.75, 0.6562, 0.75, 0.6562, 0.625, 0.7188, 0.625, 0.7188, 0.75, 0.6875, 0.75, 0.6875, 0.625, 0.75, 0.625, 0.75, 0.75, 0.7188, 0.75, 0.7188, 0.625, 0.7812, 0.625, 0.7812, 0.75, 0.75, 0.75, 0.75, 0.625, 0.8125, 0.625, 0.8125, 0.75, 0.7812, 0.75, 0.7812, 0.625, 0.8438, 0.625, 0.8438, 0.75, 0.8125, 0.75, 0.8125, 0.625, 0.875, 0.625, 0.875, 0.75, 0.8438, 0.75, 0.8438, 0.625, 0.9062, 0.625, 0.9062, 0.75, 0.875, 0.75, 0.875, 0.625, 0.9375, 0.625, 0.9375, 0.75, 0.9062, 0.75, 0.9062, 0.625, 0.9688, 0.625, 0.9688, 0.75, 0.9375, 0.75, 0.9375, 0.625, 1.0, 0.625, 1.0, 0.75, 0.9688, 0.75, 0.9688, 0.625, 1.0, 0.625, 0.9688, 0.625, 0.9688, 0.5, 0.9688, 0.5, 0.9688, 0.625, 0.9375, 0.5, 0.9375, 0.625, 0.9062, 0.625, 0.9062, 0.5, 0.9062, 0.5, 0.9062, 0.625, 0.875, 0.5, 0.875, 0.625, 0.8438, 0.625, 0.8438, 0.5, 0.8438, 0.5, 0.8438, 0.625, 0.8125, 0.5, 0.8125, 0.625, 0.7812, 0.625, 0.7812, 0.5, 0.7812, 0.5, 0.7812, 0.625, 0.75, 0.5, 0.75, 0.625, 0.7188, 0.625, 0.7188, 0.5, 0.7188, 0.5, 0.7188, 0.625, 0.6875, 0.5, 0.6875, 0.625, 0.6562, 0.625, 0.6562, 0.5, 0.6562, 0.5, 0.6562, 0.625, 0.625, 0.5, 0.625, 0.625, 0.5938, 0.625, 0.5938, 0.5, 0.5938, 0.5, 0.5938, 0.625, 0.5625, 0.5, 0.5625, 0.625, 0.5312, 0.625, 0.5312, 0.5, 0.5312, 0.5, 0.5312, 0.625, 0.5, 0.5, 0.5, 0.625, 0.4688, 0.625, 0.4688, 0.5, 0.4688, 0.5, 0.4688, 0.625, 0.4375, 0.5, 0.4375, 0.625, 0.4062, 0.625, 0.4062, 0.5, 0.4062, 0.5, 0.4062, 0.625, 0.375, 0.5, 0.375, 0.625, 0.3438, 0.625, 0.3438, 0.5, 0.3438, 0.5, 0.3438, 0.625, 0.3125, 0.5, 0.3125, 0.625, 0.2812, 0.625, 0.2812, 0.5, 0.2812, 0.5, 0.2812, 0.625, 0.25, 0.5, 0.25, 0.625, 0.2188, 0.625, 0.2188, 0.5, 0.2188, 0.5, 0.2188, 0.625, 0.1875, 0.5, 0.1875, 0.625, 0.1562, 0.625, 0.1562, 0.5, 0.1562, 0.5, 0.1562, 0.625, 0.125, 0.5, 0.125, 0.625, 0.09375, 0.625, 0.09375, 0.5, 0.09375, 0.5, 0.09375, 0.625, 0.0625, 0.5, 0.0625, 0.625, 0.03125, 0.625, 0.03125, 0.5, 0.03125, 0.5, 0.03125, 0.625, 0.0, 0.5, 1.0, 0.75, 1.0, 1.0, 0.9688, 1.0, 0.9688, 0.75, 0.9688, 0.75, 0.9688, 1.0, 0.9375, 1.0, 0.9375, 0.75, 0.9375, 0.75, 0.9375, 1.0, 0.9062, 1.0, 0.9062, 0.75, 0.9062, 0.75, 0.9062, 1.0, 0.875, 1.0, 0.875, 0.75, 0.875, 0.75, 0.875, 1.0, 0.8438, 1.0, 0.8438, 0.75, 0.8438, 0.75, 0.8438, 1.0, 0.8125, 1.0, 0.8125, 0.75, 0.8125, 0.75, 0.8125, 1.0, 0.7812, 1.0, 0.7812, 0.75, 0.7812, 0.75, 0.7812, 1.0, 0.75, 1.0, 0.75, 0.75, 0.75, 0.75, 0.75, 1.0, 0.7188, 1.0, 0.7188, 0.75, 0.7188, 0.75, 0.7188, 1.0, 0.6875, 1.0, 0.6875, 0.75, 0.6875, 0.75, 0.6875, 1.0, 0.6562, 1.0, 0.6562, 0.75, 0.6562, 0.75, 0.6562, 1.0, 0.625, 1.0, 0.625, 0.75, 0.625, 0.75, 0.625, 1.0, 0.5938, 1.0, 0.5938, 0.75, 0.5938, 0.75, 0.5938, 1.0, 0.5625, 1.0, 0.5625, 0.75, 0.5625, 0.75, 0.5625, 1.0, 0.5312, 1.0, 0.5312, 0.75, 0.5312, 0.75, 0.5312, 1.0, 0.5, 1.0, 0.5, 0.75, 0.5, 0.75, 0.5, 1.0, 0.4688, 1.0, 0.4688, 0.75, 0.4688, 0.75, 0.4688, 1.0, 0.4375, 1.0, 0.4375, 0.75, 0.4375, 0.75, 0.4375, 1.0, 0.4062, 1.0, 0.4062, 0.75, 0.4062, 0.75, 0.4062, 1.0, 0.375, 1.0, 0.375, 0.75, 0.375, 0.75, 0.375, 1.0, 0.3438, 1.0, 0.3438, 0.75, 0.3438, 0.75, 0.3438, 1.0, 0.3125, 1.0, 0.3125, 0.75, 0.3125, 0.75, 0.3125, 1.0, 0.2812, 1.0, 0.2812, 0.75, 0.2812, 0.75, 0.2812, 1.0, 0.25, 1.0, 0.25, 0.75, 0.25, 0.75, 0.25, 1.0, 0.2188, 1.0, 0.2188, 0.75, 0.2188, 0.75, 0.2188, 1.0, 0.1875, 1.0, 0.1875, 0.75, 0.1875, 0.75, 0.1875, 1.0, 0.1562, 1.0, 0.1562, 0.75, 0.1562, 0.75, 0.1562, 1.0, 0.125, 1.0, 0.125, 0.75, 0.125, 0.75, 0.125, 1.0, 0.09375, 1.0, 0.09375, 0.75, 0.09375, 0.75, 0.09375, 1.0, 0.0625, 1.0, 0.0625, 0.75, 0.0625, 0.75, 0.0625, 1.0, 0.03125, 1.0, 0.03125, 0.75, 0.03125, 0.75, 0.03125, 1.0, 0.0, 1.0, 0.0, 0.75, 0.03125, 0.625, 0.03125, 0.75, 0.0, 0.75, 0.0, 0.625, 0.0625, 0.625, 0.0625, 0.75, 0.03125, 0.75, 0.03125, 0.625, 0.09375, 0.625, 0.09375, 0.75, 0.0625, 0.75, 0.0625, 0.625, 0.125, 0.625, 0.125, 0.75, 0.09375, 0.75, 0.09375, 0.625, 0.1562, 0.625, 0.1562, 0.75, 0.125, 0.75, 0.125, 0.625, 0.1875, 0.625, 0.1875, 0.75, 0.1562, 0.75, 0.1562, 0.625, 0.2188, 0.625, 0.2188, 0.75, 0.1875, 0.75, 0.1875, 0.625, 0.25, 0.625, 0.25, 0.75, 0.2188, 0.75, 0.2188, 0.625, 0.2812, 0.625, 0.2812, 0.75, 0.25, 0.75, 0.25, 0.625, 0.3125, 0.625, 0.3125, 0.75, 0.2812, 0.75, 0.2812, 0.625, 0.3438, 0.625, 0.3438, 0.75, 0.3125, 0.75, 0.3125, 0.625, 0.375, 0.625, 0.375, 0.75, 0.3438, 0.75, 0.3438, 0.625, 0.4062, 0.625, 0.4062, 0.75, 0.375, 0.75, 0.375, 0.625, 0.4375, 0.625, 0.4375, 0.75, 0.4062, 0.75, 0.4062, 0.625, 0.4688, 0.625, 0.4688, 0.75, 0.4375, 0.75, 0.4375, 0.625, 0.5, 0.625, 0.5, 0.75, 0.4688, 0.75, 0.4688, 0.625, 0.5312, 0.625, 0.5312, 0.75, 0.5, 0.75, 0.5, 0.625, 0.5625, 0.625, 0.5625, 0.75, 0.5312, 0.75, 0.5312, 0.625, 0.5938, 0.625, 0.5938, 0.75, 0.5625, 0.75, 0.5625, 0.625, 0.625, 0.625, 0.625, 0.75, 0.5938, 0.75, 0.5938, 0.625, 0.6562, 0.625, 0.6562, 0.75, 0.625, 0.75, 0.625, 0.625, 0.6875, 0.625, 0.6875, 0.75, 0.6562, 0.75, 0.6562, 0.625, 0.7188, 0.625, 0.7188, 0.75, 0.6875, 0.75, 0.6875, 0.625, 0.75, 0.625, 0.75, 0.75, 0.7188, 0.75, 0.7188, 0.625, 0.7812, 0.625, 0.7812, 0.75, 0.75, 0.75, 0.75, 0.625, 0.8125, 0.625, 0.8125, 0.75, 0.7812, 0.75, 0.7812, 0.625, 0.8438, 0.625, 0.8438, 0.75, 0.8125, 0.75, 0.8125, 0.625, 0.875, 0.625, 0.875, 0.75, 0.8438, 0.75, 0.8438, 0.625, 0.9062, 0.625, 0.9062, 0.75, 0.875, 0.75, 0.875, 0.625, 0.9375, 0.625, 0.9375, 0.75, 0.9062, 0.75, 0.9062, 0.625, 0.9688, 0.625, 0.9688, 0.75, 0.9375, 0.75, 0.9375, 0.625, 1.0, 0.625, 1.0, 0.75, 0.9688, 0.75, 0.9688, 0.625, 1.0, 0.625, 0.9688, 0.625, 0.9688, 0.5, 0.9688, 0.5, 0.9688, 0.625, 0.9375, 0.5, 0.9375, 0.625, 0.9062, 0.625, 0.9062, 0.5, 0.9062, 0.5, 0.9062, 0.625, 0.875, 0.5, 0.875, 0.625, 0.8438, 0.625, 0.8438, 0.5, 0.8438, 0.5, 0.8438, 0.625, 0.8125, 0.5, 0.8125, 0.625, 0.7812, 0.625, 0.7812, 0.5, 0.7812, 0.5, 0.7812, 0.625, 0.75, 0.5, 0.75, 0.625, 0.7188, 0.625, 0.7188, 0.5, 0.7188, 0.5, 0.7188, 0.625, 0.6875, 0.5, 0.6875, 0.625, 0.6562, 0.625, 0.6562, 0.5, 0.6562, 0.5, 0.6562, 0.625, 0.625, 0.5, 0.625, 0.625, 0.5938, 0.625, 0.5938, 0.5, 0.5938, 0.5, 0.5938, 0.625, 0.5625, 0.5, 0.5625, 0.625, 0.5312, 0.625, 0.5312, 0.5, 0.5312, 0.5, 0.5312, 0.625, 0.5, 0.5, 0.5, 0.625, 0.4688, 0.625, 0.4688, 0.5, 0.4688, 0.5, 0.4688, 0.625, 0.4375, 0.5, 0.4375, 0.625, 0.4062, 0.625, 0.4062, 0.5, 0.4062, 0.5, 0.4062, 0.625, 0.375, 0.5, 0.375, 0.625, 0.3438, 0.625, 0.3438, 0.5, 0.3438, 0.5, 0.3438, 0.625, 0.3125, 0.5, 0.3125, 0.625, 0.2812, 0.625, 0.2812, 0.5, 0.2812, 0.5, 0.2812, 0.625, 0.25, 0.5, 0.25, 0.625, 0.2188, 0.625, 0.2188, 0.5, 0.2188, 0.5, 0.2188, 0.625, 0.1875, 0.5, 0.1875, 0.625, 0.1562, 0.625, 0.1562, 0.5, 0.1562, 0.5, 0.1562, 0.625, 0.125, 0.5, 0.125, 0.625, 0.09375, 0.625, 0.09375, 0.5, 0.09375, 0.5, 0.09375, 0.625, 0.0625, 0.5, 0.0625, 0.625, 0.03125, 0.625, 0.03125, 0.5, 0.03125, 0.5, 0.03125, 0.625, 0.0, 0.5, 1.0, 0.75, 1.0, 1.0, 0.9688, 1.0, 0.9688, 0.75, 0.9688, 0.75, 0.9688, 1.0, 0.9375, 1.0, 0.9375, 0.75, 0.9375, 0.75, 0.9375, 1.0, 0.9062, 1.0, 0.9062, 0.75, 0.9062, 0.75, 0.9062, 1.0, 0.875, 1.0, 0.875, 0.75, 0.875, 0.75, 0.875, 1.0, 0.8438, 1.0, 0.8438, 0.75, 0.8438, 0.75, 0.8438, 1.0, 0.8125, 1.0, 0.8125, 0.75, 0.8125, 0.75, 0.8125, 1.0, 0.7812, 1.0, 0.7812, 0.75, 0.7812, 0.75, 0.7812, 1.0, 0.75, 1.0, 0.75, 0.75, 0.75, 0.75, 0.75, 1.0, 0.7188, 1.0, 0.7188, 0.75, 0.7188, 0.75, 0.7188, 1.0, 0.6875, 1.0, 0.6875, 0.75, 0.6875, 0.75, 0.6875, 1.0, 0.6562, 1.0, 0.6562, 0.75, 0.6562, 0.75, 0.6562, 1.0, 0.625, 1.0, 0.625, 0.75, 0.625, 0.75, 0.625, 1.0, 0.5938, 1.0, 0.5938, 0.75, 0.5938, 0.75, 0.5938, 1.0, 0.5625, 1.0, 0.5625, 0.75, 0.5625, 0.75, 0.5625, 1.0, 0.5312, 1.0, 0.5312, 0.75, 0.5312, 0.75, 0.5312, 1.0, 0.5, 1.0, 0.5, 0.75, 0.5, 0.75, 0.5, 1.0, 0.4688, 1.0, 0.4688, 0.75, 0.4688, 0.75, 0.4688, 1.0, 0.4375, 1.0, 0.4375, 0.75, 0.4375, 0.75, 0.4375, 1.0, 0.4062, 1.0, 0.4062, 0.75, 0.4062, 0.75, 0.4062, 1.0, 0.375, 1.0, 0.375, 0.75, 0.375, 0.75, 0.375, 1.0, 0.3438, 1.0, 0.3438, 0.75, 0.3438, 0.75, 0.3438, 1.0, 0.3125, 1.0, 0.3125, 0.75, 0.3125, 0.75, 0.3125, 1.0, 0.2812, 1.0, 0.2812, 0.75, 0.2812, 0.75, 0.2812, 1.0, 0.25, 1.0, 0.25, 0.75, 0.25, 0.75, 0.25, 1.0, 0.2188, 1.0, 0.2188, 0.75, 0.2188, 0.75, 0.2188, 1.0, 0.1875, 1.0, 0.1875, 0.75, 0.1875, 0.75, 0.1875, 1.0, 0.1562, 1.0, 0.1562, 0.75, 0.1562, 0.75, 0.1562, 1.0, 0.125, 1.0, 0.125, 0.75, 0.125, 0.75, 0.125, 1.0, 0.09375, 1.0, 0.09375, 0.75, 0.09375, 0.75, 0.09375, 1.0, 0.0625, 1.0, 0.0625, 0.75, 0.9375, 1.0, 0.9688, 1.0, 0.9688, 1.0, 0.9375, 1.0, 0.0625, 0.75, 0.0625, 1.0, 0.03125, 1.0, 0.03125, 0.75, 0.03125, 0.75, 0.03125, 1.0, 0.0, 1.0, 0.0, 0.75, 0.03125, 0.625, 0.03125, 0.75, 0.0, 0.75, 0.0, 0.625, 0.0625, 0.625, 0.0625, 0.75, 0.03125, 0.75, 0.03125, 0.625, 0.09375, 0.625, 0.09375, 0.75, 0.0625, 0.75, 0.0625, 0.625, 0.125, 0.625, 0.125, 0.75, 0.09375, 0.75, 0.09375, 0.625, 0.1562, 0.625, 0.1562, 0.75, 0.125, 0.75, 0.125, 0.625, 0.1875, 0.625, 0.1875, 0.75, 0.1562, 0.75, 0.1562, 0.625, 0.2188, 0.625, 0.2188, 0.75, 0.1875, 0.75, 0.1875, 0.625, 0.25, 0.625, 0.25, 0.75, 0.2188, 0.75, 0.2188, 0.625, 0.2812, 0.625, 0.2812, 0.75, 0.25, 0.75, 0.25, 0.625, 0.3125, 0.625, 0.3125, 0.75, 0.2812, 0.75, 0.2812, 0.625, 0.3438, 0.625, 0.3438, 0.75, 0.3125, 0.75, 0.3125, 0.625, 0.375, 0.625, 0.375, 0.75, 0.3438, 0.75, 0.3438, 0.625, 0.4062, 0.625, 0.4062, 0.75, 0.375, 0.75, 0.375, 0.625, 0.4375, 0.625, 0.4375, 0.75, 0.4062, 0.75, 0.4062, 0.625, 0.4688, 0.625, 0.4688, 0.75, 0.4375, 0.75, 0.4375, 0.625, 0.5, 0.625, 0.5, 0.75, 0.4688, 0.75, 0.4688, 0.625, 0.5312, 0.625, 0.5312, 0.75, 0.5, 0.75, 0.5, 0.625, 0.5625, 0.625, 0.5625, 0.75, 0.5312, 0.75, 0.5312, 0.625, 0.5938, 0.625, 0.5938, 0.75, 0.5625, 0.75, 0.5625, 0.625, 0.625, 0.625, 0.625, 0.75, 0.5938, 0.75, 0.5938, 0.625, 0.6562, 0.625, 0.6562, 0.75, 0.625, 0.75, 0.625, 0.625, 0.6875, 0.625, 0.6875, 0.75, 0.6562, 0.75, 0.6562, 0.625, 0.7188, 0.625, 0.7188, 0.75, 0.6875, 0.75, 0.6875, 0.625, 0.75, 0.625, 0.75, 0.75, 0.7188, 0.75, 0.7188, 0.625, 0.7812, 0.625, 0.7812, 0.75, 0.75, 0.75, 0.75, 0.625, 0.8125, 0.625, 0.8125, 0.75, 0.7812, 0.75, 0.7812, 0.625, 0.8438, 0.625, 0.8438, 0.75, 0.8125, 0.75, 0.8125, 0.625, 0.875, 0.625, 0.875, 0.75, 0.8438, 0.75, 0.8438, 0.625, 0.9062, 0.625, 0.9062, 0.75, 0.875, 0.75, 0.875, 0.625, 0.9375, 0.625, 0.9375, 0.75, 0.9062, 0.75, 0.9062, 0.625, 0.9688, 0.625, 0.9688, 0.75, 0.9375, 0.75, 0.9375, 0.625, 1.0, 0.625, 1.0, 0.75, 0.9688, 0.75, 0.9688, 0.625, 1.0, 0.625, 0.9688, 0.625, 0.9688, 0.5, 0.9688, 0.5, 0.9688, 0.625, 0.9375, 0.5, 0.9375, 0.625, 0.9062, 0.625, 0.9062, 0.5, 0.9062, 0.5, 0.9062, 0.625, 0.875, 0.5, 0.875, 0.625, 0.8438, 0.625, 0.8438, 0.5, 0.8438, 0.5, 0.8438, 0.625, 0.8125, 0.5, 0.8125, 0.625, 0.7812, 0.625, 0.7812, 0.5, 0.7812, 0.5, 0.7812, 0.625, 0.75, 0.5, 0.75, 0.625, 0.7188, 0.625, 0.7188, 0.5, 0.7188, 0.5, 0.7188, 0.625, 0.6875, 0.5, 0.6875, 0.625, 0.6562, 0.625, 0.6562, 0.5, 0.6562, 0.5, 0.6562, 0.625, 0.625, 0.5, 0.625, 0.625, 0.5938, 0.625, 0.5938, 0.5, 0.5938, 0.5, 0.5938, 0.625, 0.5625, 0.5, 0.5625, 0.625, 0.5312, 0.625, 0.5312, 0.5, 0.5312, 0.5, 0.5312, 0.625, 0.5, 0.5, 0.5, 0.625, 0.4688, 0.625, 0.4688, 0.5, 0.4688, 0.5, 0.4688, 0.625, 0.4375, 0.5, 0.4375, 0.625, 0.4062, 0.625, 0.4062, 0.5, 0.4062, 0.5, 0.4062, 0.625, 0.375, 0.5, 0.375, 0.625, 0.3438, 0.625, 0.3438, 0.5, 0.3438, 0.5, 0.3438, 0.625, 0.3125, 0.5, 0.3125, 0.625, 0.2812, 0.625, 0.2812, 0.5, 0.2812, 0.5, 0.2812, 0.625, 0.25, 0.5, 0.25, 0.625, 0.2188, 0.625, 0.2188, 0.5, 0.2188, 0.5, 0.2188, 0.625, 0.1875, 0.5, 0.1875, 0.625, 0.1562, 0.625, 0.1562, 0.5, 0.1562, 0.5, 0.1562, 0.625, 0.125, 0.5, 0.125, 0.625, 0.09375, 0.625, 0.09375, 0.5, 0.09375, 0.5, 0.09375, 0.625, 0.0625, 0.5, 0.0625, 0.625, 0.03125, 0.625, 0.03125, 0.5, 0.03125, 0.5, 0.03125, 0.625, 0.0, 0.5, 0.2812, 1.0, 0.3125, 1.0, 0.3125, 1.0, 0.2812, 1.0, 0.6562, 1.0, 0.6875, 1.0, 0.6875, 1.0, 0.6562, 1.0, 0.375, 1.0, 0.4062, 1.0, 0.4062, 1.0, 0.375, 1.0, 0.09375, 1.0, 0.125, 1.0, 0.125, 1.0, 0.09375, 1.0, 0.7812, 1.0, 0.8125, 1.0, 0.8125, 1.0, 0.7812, 1.0, 0.5, 1.0, 0.5312, 1.0, 0.5312, 1.0, 0.5, 1.0, 0.2188, 1.0, 0.25, 1.0, 0.25, 1.0, 0.2188, 1.0, 0.9062, 1.0, 0.9375, 1.0, 0.9375, 1.0, 0.9062, 1.0, 0.625, 1.0, 0.6562, 1.0, 0.6562, 1.0, 0.625, 1.0, 0.3438, 1.0, 0.375, 1.0, 0.375, 1.0, 0.3438, 1.0, 0.0625, 1.0, 0.09375, 1.0, 0.09375, 1.0, 0.0625, 1.0, 0.75, 1.0, 0.7812, 1.0, 0.7812, 1.0, 0.75, 1.0, 0.4688, 1.0, 0.5, 1.0, 0.5, 1.0, 0.4688, 1.0, 0.1875, 1.0, 0.2188, 1.0, 0.2188, 1.0, 0.1875, 1.0, 0.875, 1.0, 0.9062, 1.0, 0.9062, 1.0, 0.875, 1.0, 0.5938, 1.0, 0.625, 1.0, 0.625, 1.0, 0.5938, 1.0, 0.3125, 1.0, 0.3438, 1.0, 0.3438, 1.0, 0.3125, 1.0, 0.03125, 1.0, 0.0625, 1.0, 0.0625, 1.0, 0.03125, 1.0, 0.7188, 1.0, 0.75, 1.0, 0.75, 1.0, 0.7188, 1.0, 0.4375, 1.0, 0.4688, 1.0, 0.4688, 1.0, 0.4375, 1.0, 0.1562, 1.0, 0.1875, 1.0, 0.1875, 1.0, 0.1562, 1.0, 0.8438, 1.0, 0.875, 1.0, 0.875, 1.0, 0.8438, 1.0, 0.5625, 1.0, 0.5938, 1.0, 0.5938, 1.0, 0.5625, 1.0, 0.2812, 1.0, 0.3125, 1.0, 0.3125, 1.0, 0.2812, 1.0, 0.9688, 1.0, 1.0, 1.0, 1.0, 1.0, 0.9688, 1.0, 0.0, 1.0, 0.03125, 1.0, 0.03125, 1.0, 0.0, 1.0, 0.6875, 1.0, 0.7188, 1.0, 0.7188, 1.0, 0.6875, 1.0, 0.4062, 1.0, 0.4375, 1.0, 0.4375, 1.0, 0.4062, 1.0, 0.125, 1.0, 0.1562, 1.0, 0.1562, 1.0, 0.125, 1.0, 0.8125, 1.0, 0.8438, 1.0, 0.8438, 1.0, 0.8125, 1.0, 0.5312, 1.0, 0.5625, 1.0, 0.5625, 1.0, 0.5312, 1.0, 0.25, 1.0, 0.2812, 1.0, 0.2812, 1.0, 0.25, 1.0, 0.1875, 1.0, 0.2188, 1.0, 0.2188, 1.0, 0.1875, 1.0, 0.6875, 1.0, 0.7188, 1.0, 0.7188, 1.0, 0.6875, 1.0, 0.25, 1.0, 0.2812, 1.0, 0.2812, 1.0, 0.25, 1.0, 0.6562, 1.0, 0.6875, 1.0, 0.6875, 1.0, 0.6562, 1.0, 0.2188, 1.0, 0.25, 1.0, 0.25, 1.0, 0.2188, 1.0, 0.625, 1.0, 0.6562, 1.0, 0.6562, 1.0, 0.625, 1.0, 0.1875, 1.0, 0.2188, 1.0, 0.2188, 1.0, 0.1875, 1.0, 0.5938, 1.0, 0.625, 1.0, 0.625, 1.0, 0.5938, 1.0, 0.1562, 1.0, 0.1875, 1.0, 0.1875, 1.0, 0.1562, 1.0, 0.5625, 1.0, 0.5938, 1.0, 0.5938, 1.0, 0.5625, 1.0, 0.9688, 1.0, 1.0, 1.0, 1.0, 1.0, 0.9688, 1.0, 0.125, 1.0, 0.1562, 1.0, 0.1562, 1.0, 0.125, 1.0, 0.5312, 1.0, 0.5625, 1.0, 0.5625, 1.0, 0.5312, 1.0, 0.9375, 1.0, 0.9688, 1.0, 0.9688, 1.0, 0.9375, 1.0, 0.09375, 1.0, 0.125, 1.0, 0.125, 1.0, 0.09375, 1.0, 0.5, 1.0, 0.5312, 1.0, 0.5312, 1.0, 0.5, 1.0, 0.9062, 1.0, 0.9375, 1.0, 0.9375, 1.0, 0.9062, 1.0, 0.0625, 1.0, 0.09375, 1.0, 0.09375, 1.0, 0.0625, 1.0, 0.4688, 1.0, 0.5, 1.0, 0.5, 1.0, 0.4688, 1.0, 0.875, 1.0, 0.9062, 1.0, 0.9062, 1.0, 0.875, 1.0, 0.03125, 1.0, 0.0625, 1.0, 0.0625, 1.0, 0.03125, 1.0, 0.4375, 1.0, 0.4688, 1.0, 0.4688, 1.0, 0.4375, 1.0, 0.8438, 1.0, 0.875, 1.0, 0.875, 1.0, 0.8438, 1.0, 0.0, 1.0, 0.03125, 1.0, 0.03125, 1.0, 0.0, 1.0, 0.4062, 1.0, 0.4375, 1.0, 0.4375, 1.0, 0.4062, 1.0, 0.8125, 1.0, 0.8438, 1.0, 0.8438, 1.0, 0.8125, 1.0, 0.375, 1.0, 0.4062, 1.0, 0.4062, 1.0, 0.375, 1.0, 0.7812, 1.0, 0.8125, 1.0, 0.8125, 1.0, 0.7812, 1.0, 0.3438, 1.0, 0.375, 1.0, 0.375, 1.0, 0.3438, 1.0, 0.75, 1.0, 0.7812, 1.0, 0.7812, 1.0, 0.75, 1.0, 0.3125, 1.0, 0.3438, 1.0, 0.3438, 1.0, 0.3125, 1.0, 0.7188, 1.0, 0.75, 1.0, 0.75, 1.0, 0.7188, 1.0, 0.9375, 1.0, 0.9688, 1.0, 0.9688, 1.0, 0.9375, 1.0, 0.5938, 1.0, 0.625, 1.0, 0.625, 1.0, 0.5938, 1.0, 0.1562, 1.0, 0.1875, 1.0, 0.1875, 1.0, 0.1562, 1.0, 0.5625, 1.0, 0.5938, 1.0, 0.5938, 1.0, 0.5625, 1.0, 0.9688, 1.0, 1.0, 1.0, 1.0, 1.0, 0.9688, 1.0, 0.125, 1.0, 0.1562, 1.0, 0.1562, 1.0, 0.125, 1.0, 0.5312, 1.0, 0.5625, 1.0, 0.5625, 1.0, 0.5312, 1.0, 0.9375, 1.0, 0.9688, 1.0, 0.9688, 1.0, 0.9375, 1.0, 0.09375, 1.0, 0.125, 1.0, 0.125, 1.0, 0.09375, 1.0, 0.5, 1.0, 0.5312, 1.0, 0.5312, 1.0, 0.5, 1.0, 0.9062, 1.0, 0.9375, 1.0, 0.9375, 1.0, 0.9062, 1.0, 0.0625, 1.0, 0.09375, 1.0, 0.09375, 1.0, 0.0625, 1.0, 0.4688, 1.0, 0.5, 1.0, 0.5, 1.0, 0.4688, 1.0, 0.875, 1.0, 0.9062, 1.0, 0.9062, 1.0, 0.875, 1.0, 0.03125, 1.0, 0.0625, 1.0, 0.0625, 1.0, 0.03125, 1.0, 0.4375, 1.0, 0.4688, 1.0, 0.4688, 1.0, 0.4375, 1.0, 0.8438, 1.0, 0.875, 1.0, 0.875, 1.0, 0.8438, 1.0, 0.0, 1.0, 0.03125, 1.0, 0.03125, 1.0, 0.0, 1.0, 0.4062, 1.0, 0.4375, 1.0, 0.4375, 1.0, 0.4062, 1.0, 0.8125, 1.0, 0.8438, 1.0, 0.8438, 1.0, 0.8125, 1.0, 0.375, 1.0, 0.4062, 1.0, 0.4062, 1.0, 0.375, 1.0, 0.7812, 1.0, 0.8125, 1.0, 0.8125, 1.0, 0.7812, 1.0, 0.3438, 1.0, 0.375, 1.0, 0.375, 1.0, 0.3438, 1.0, 0.75, 1.0, 0.7812, 1.0, 0.7812, 1.0, 0.75, 1.0, 0.3125, 1.0, 0.3438, 1.0, 0.3438, 1.0, 0.3125, 1.0, 0.7188, 1.0, 0.75, 1.0, 0.75, 1.0, 0.7188, 1.0, 0.2812, 1.0, 0.3125, 1.0, 0.3125, 1.0, 0.2812, 1.0, 0.6875, 1.0, 0.7188, 1.0, 0.7188, 1.0, 0.6875, 1.0, 0.25, 1.0, 0.2812, 1.0, 0.2812, 1.0, 0.25, 1.0, 0.6562, 1.0, 0.6875, 1.0, 0.6875, 1.0, 0.6562, 1.0, 0.2188, 1.0, 0.25, 1.0, 0.25, 1.0, 0.2188, 1.0, 0.625, 1.0, 0.6562, 1.0, 0.6562, 1.0, 0.625, 1.0, 0.8438, 1.0, 0.875, 1.0, 0.875, 1.0, 0.8438, 1.0, 0.09375, 1.0, 0.125, 1.0, 0.125, 1.0, 0.09375, 1.0, 0.5, 1.0, 0.5312, 1.0, 0.5312, 1.0, 0.5, 1.0, 0.9062, 1.0, 0.9375, 1.0, 0.9375, 1.0, 0.9062, 1.0, 0.0625, 1.0, 0.09375, 1.0, 0.09375, 1.0, 0.0625, 1.0, 0.4688, 1.0, 0.5, 1.0, 0.5, 1.0, 0.4688, 1.0, 0.875, 1.0, 0.9062, 1.0, 0.9062, 1.0, 0.875, 1.0, 0.03125, 1.0, 0.0625, 1.0, 0.0625, 1.0, 0.03125, 1.0, 0.4375, 1.0, 0.4688, 1.0, 0.4688, 1.0, 0.4375, 1.0, 0.8438, 1.0, 0.875, 1.0, 0.875, 1.0, 0.8438, 1.0, 0.0, 1.0, 0.03125, 1.0, 0.03125, 1.0, 0.0, 1.0, 0.4062, 1.0, 0.4375, 1.0, 0.4375, 1.0, 0.4062, 1.0, 0.8125, 1.0, 0.8438, 1.0, 0.8438, 1.0, 0.8125, 1.0, 0.375, 1.0, 0.4062, 1.0, 0.4062, 1.0, 0.375, 1.0, 0.7812, 1.0, 0.8125, 1.0, 0.8125, 1.0, 0.7812, 1.0, 0.3438, 1.0, 0.375, 1.0, 0.375, 1.0, 0.3438, 1.0, 0.75, 1.0, 0.7812, 1.0, 0.7812, 1.0, 0.75, 1.0, 0.3125, 1.0, 0.3438, 1.0, 0.3438, 1.0, 0.3125, 1.0, 0.7188, 1.0, 0.75, 1.0, 0.75, 1.0, 0.7188, 1.0, 0.2812, 1.0, 0.3125, 1.0, 0.3125, 1.0, 0.2812, 1.0, 0.6875, 1.0, 0.7188, 1.0, 0.7188, 1.0, 0.6875, 1.0, 0.25, 1.0, 0.2812, 1.0, 0.2812, 1.0, 0.25, 1.0, 0.6562, 1.0, 0.6875, 1.0, 0.6875, 1.0, 0.6562, 1.0, 0.2188, 1.0, 0.25, 1.0, 0.25, 1.0, 0.2188, 1.0, 0.625, 1.0, 0.6562, 1.0, 0.6562, 1.0, 0.625, 1.0, 0.1875, 1.0, 0.2188, 1.0, 0.2188, 1.0, 0.1875, 1.0, 0.5938, 1.0, 0.625, 1.0, 0.625, 1.0, 0.5938, 1.0, 0.1562, 1.0, 0.1875, 1.0, 0.1875, 1.0, 0.1562, 1.0, 0.5625, 1.0, 0.5938, 1.0, 0.5938, 1.0, 0.5625, 1.0, 0.9688, 1.0, 1.0, 1.0, 1.0, 1.0, 0.9688, 1.0, 0.125, 1.0, 0.1562, 1.0, 0.1562, 1.0, 0.125, 1.0, 0.5312, 1.0, 0.5625, 1.0, 0.5625, 1.0, 0.5312, 1.0, 0.2968, 0.4854, 0.25, 0.49, 0.2032, 0.4854, 0.1582, 0.4717, 0.1167, 0.4496, 0.08029, 0.4197, 0.05045, 0.3833, 0.02827, 0.3418, 0.01461, 0.2968, 0.01, 0.25, 0.01461, 0.2032, 0.02827, 0.1582, 0.05045, 0.1167, 0.08029, 0.08029, 0.1167, 0.05045, 0.1582, 0.02827, 0.2032, 0.01461, 0.25, 0.01, 0.2968, 0.01461, 0.3418, 0.02827, 0.3833, 0.05045, 0.4197, 0.08029, 0.4496, 0.1167, 0.4717, 0.1582, 0.4854, 0.2032, 0.49, 0.25, 0.4854, 0.2968, 0.4717, 0.3418, 0.4496, 0.3833, 0.4197, 0.4197, 0.3833, 0.4496, 0.3418, 0.4717, 0.0, 1.0, 0.03125, 1.0, 0.03125, 1.0, 0.0, 1.0, 0.4062, 1.0, 0.4375, 1.0, 0.4375, 1.0, 0.4062, 1.0, 0.8125, 1.0, 0.8438, 1.0, 0.8438, 1.0, 0.8125, 1.0, 0.375, 1.0, 0.4062, 1.0, 0.4062, 1.0, 0.375, 1.0, 0.7812, 1.0, 0.8125, 1.0, 0.8125, 1.0, 0.7812, 1.0, 0.3438, 1.0, 0.375, 1.0, 0.375, 1.0, 0.3438, 1.0, 0.75, 1.0, 0.7812, 1.0, 0.7812, 1.0, 0.75, 1.0, 0.3125, 1.0, 0.3438, 1.0, 0.3438, 1.0, 0.3125, 1.0, 0.7188, 1.0, 0.75, 1.0, 0.75, 1.0, 0.7188, 1.0, 0.2812, 1.0, 0.3125, 1.0, 0.3125, 1.0, 0.2812, 1.0, 0.6875, 1.0, 0.7188, 1.0, 0.7188, 1.0, 0.6875, 1.0, 0.25, 1.0, 0.2812, 1.0, 0.2812, 1.0, 0.25, 1.0, 0.6562, 1.0, 0.6875, 1.0, 0.6875, 1.0, 0.6562, 1.0, 0.2188, 1.0, 0.25, 1.0, 0.25, 1.0, 0.2188, 1.0, 0.625, 1.0, 0.6562, 1.0, 0.6562, 1.0, 0.625, 1.0, 0.1875, 1.0, 0.2188, 1.0, 0.2188, 1.0, 0.1875, 1.0, 0.5938, 1.0, 0.625, 1.0, 0.625, 1.0, 0.5938, 1.0, 0.1562, 1.0, 0.1875, 1.0, 0.1875, 1.0, 0.1562, 1.0, 0.5625, 1.0, 0.5938, 1.0, 0.5938, 1.0, 0.5625, 1.0, 0.9688, 1.0, 1.0, 1.0, 1.0, 1.0, 0.9688, 1.0, 0.125, 1.0, 0.1562, 1.0, 0.1562, 1.0, 0.125, 1.0, 0.5312, 1.0, 0.5625, 1.0, 0.5625, 1.0, 0.5312, 1.0, 0.9375, 1.0, 0.9688, 1.0, 0.9688, 1.0, 0.9375, 1.0, 0.09375, 1.0, 0.125, 1.0, 0.125, 1.0, 0.09375, 1.0, 0.5, 1.0, 0.5312, 1.0, 0.5312, 1.0, 0.5, 1.0, 0.9062, 1.0, 0.9375, 1.0, 0.9375, 1.0, 0.9062, 1.0, 0.0625, 1.0, 0.09375, 1.0, 0.09375, 1.0, 0.0625, 1.0, 0.4688, 1.0, 0.5, 1.0, 0.5, 1.0, 0.4688, 1.0, 0.875, 1.0, 0.9062, 1.0, 0.9062, 1.0, 0.875, 1.0, 0.03125, 1.0, 0.0625, 1.0, 0.0625, 1.0, 0.03125, 1.0, 0.4375, 1.0, 0.4688, 1.0, 0.4688, 1.0, 0.4375, 1.0])
me_cylinder.materials.append(mat_material)
me_cylinder.materials.append(mat_material_001)
me_cylinder.materials.append(mat_material_002)
me_cylinder.use_remesh_preserve_volume = False
me_cylinder.use_remesh_preserve_attributes = False
me_cylinder.use_mirror_vertex_groups = False
me_cylinder.update()

# ---- objects
ob_cylinder_003 = bpy.data.objects.new('Cylinder.003', me_cylinder)

# ---- transforms, parenting, visibility, modifiers, constraints
ob_cylinder_003.location = (0.0, -0.08026, -0.1924)
ob_cylinder_003.lineart.crease_threshold = 0.0
_m = ob_cylinder_003.modifiers.new('Decimate', 'DECIMATE')
_m.ratio = 0.3777

# ---- collection membership
col_collection.objects.link(ob_cylinder_003)

# ---- scene / render settings (as saved in the file)
scene.frame_start = 1; scene.frame_end = 250; scene.frame_set(1)
scene.render.engine = 'BLENDER_EEVEE_NEXT'
scene.cycles.use_denoising = False
scene.cycles.samples = 128
scene.cycles.sampling_pattern = 'TABULATED_SOBOL'
scene.cycles.use_adaptive_sampling = False
scene.cycles.use_light_tree = False
scene.view_settings.view_transform = 'Filmic'
bpy.context.view_layer.update()

# ---- added for rendering (the .blend has no active camera and no usable light): camera, sun
cam_auto = bpy.data.cameras.new('AutoCamera')
cam_auto.lens = 50.0
cam_auto.sensor_width = 36.0
cam_auto.clip_end = 1000.0
ob_auto_camera = bpy.data.objects.new('AutoCamera', cam_auto)
scene.collection.objects.link(ob_auto_camera)
ob_auto_camera.location = (4.41823, -5.36256, 3.75263)
ob_auto_camera.rotation_euler = (1.09748, -7.21219e-08, 0.694738)
scene.camera = ob_auto_camera
light_auto_sun = bpy.data.lights.new('AutoSun', 'SUN')
light_auto_sun.energy = 3.0
light_auto_sun.angle = 0.0523599
ob_auto_sun = bpy.data.objects.new('AutoSun', light_auto_sun)
scene.collection.objects.link(ob_auto_sun)
ob_auto_sun.rotation_euler = (0.872665, 0.174533, 0.523599)
bpy.context.view_layer.update()
